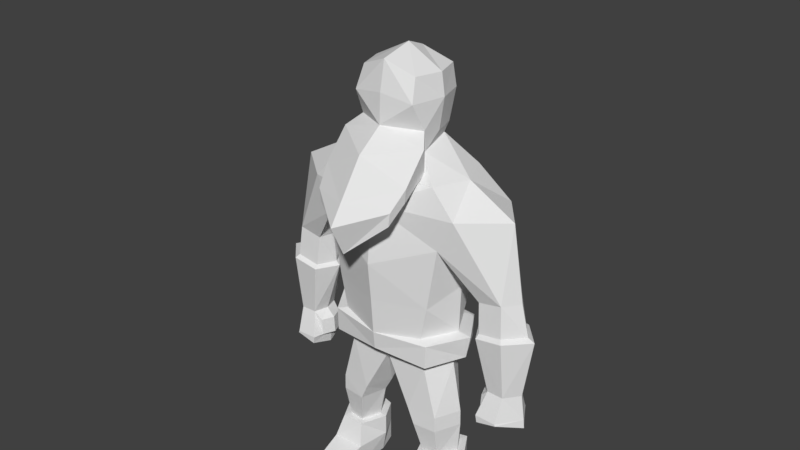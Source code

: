 # Source: WarriorGlide.blend  (saved by Blender 2.77.0; exported with 4.5.12 LTS)
import bpy
from mathutils import Matrix  # noqa: F401  (used for matrix-valued properties, if any)

bpy.ops.wm.read_factory_settings(use_empty=True)
scene = bpy.context.scene
scene.name = 'Scene'

# ---- collections
col_collection_1 = bpy.data.collections.new('Collection 1'); scene.collection.children.link(col_collection_1)

# ---- world
world_world = bpy.data.worlds.new('World'); scene.world = world_world
world_world.color = (0.05088, 0.05088, 0.05088)
world_world.use_sun_shadow = False
world_world.sun_shadow_jitter_overblur = 0.0
world_world.cycles.sampling_method = 'MANUAL'

# ---- meshes
me_cube_000 = bpy.data.meshes.new('Cube.000')
me_cube_000.from_pydata([(0.8675, 0.6928, 3.529), (0.8576, -0.5861, 3.573), (1.466, 0.729, 5.498), (1.209, -0.5861, 5.467), (0.9986, -0.5861, 4.228), (1.009, 0.729, 4.228), (1.532, -0.5861, 6.107), (1.789, 0.729, 6.107), (1.087, -0.5861, 6.629), (1.087, 0.729, 6.629), (0.8427, -0.5861, 3.11), (0.8526, 0.729, 3.11), (0.8427, -0.4395, 2.844), (0.8526, 0.5547, 2.844), (1.103, -0.4395, 1.848), (1.103, 0.3336, 1.848), (0.5073, 0.2267, 1.848), (0.5073, -0.4858, 1.848), (1.109, -0.4395, 1.539), (1.109, 0.3336, 1.539), (0.6407, 0.2267, 1.539), (0.6407, -0.4858, 1.539), (1.077, -0.3026, 0.8705), (1.077, 0.4074, 0.8705), (0.768, 0.3236, 0.8705), (0.768, -0.3389, 0.8705), (1.871, -0.2427, 4.562), (1.871, 0.3855, 4.562), (2.331, -0.2427, 4.644), (2.331, 0.3855, 4.644), (1.905, -0.3557, 3.896), (1.905, 0.5132, 3.896), (2.433, -0.3557, 3.975), (2.433, 0.5132, 3.975), (2.108, -0.2132, 2.804), (2.108, 0.3492, 2.804), (2.426, -0.2132, 2.794), (2.426, 0.3492, 2.794), (1.983, -0.382, 2.321), (2.041, 0.4962, 2.321), (2.398, -0.382, 2.309), (2.455, 0.4962, 2.309), (2.01, -0.382, 2.179), (2.067, 0.4962, 2.179), (2.413, -0.382, 2.273), (2.471, 0.4962, 2.273), (1.955, -0.1747, 2.644), (1.955, 0.3189, 2.644), (1.931, -0.1747, 2.318), (1.931, 0.3189, 2.318), (0.5928, -0.1738, 6.996), (0.486, 0.5049, 7.125), (0.6685, -0.282, 7.424), (0.5309, 0.5794, 7.319), (0.6078, -0.5259, 7.938), (0.6078, 0.6584, 7.938), (0.5452, -0.3772, 8.367), (0.5452, 0.6333, 8.367), (1.463, 0.07143, 5.467), (1.229, 0.07143, 3.573), (1.267, 0.07143, 4.535), (2.317, 0.07143, 6.107), (1.382, 0.07143, 6.629), (1.134, 0.07143, 3.11), (1.134, 0.07143, 2.844), (1.322, 0.07143, 1.848), (0.319, 0.05147, 1.848), (1.328, 0.07143, 1.539), (0.4861, 0.05147, 1.539), (1.278, 0.06622, 0.8705), (0.6258, 0.05057, 0.8705), (1.787, 0.07143, 4.562), (2.556, 0.07143, 4.644), (1.662, 0.07208, 3.896), (2.842, 0.07208, 3.975), (2.025, 0.07208, 2.804), (2.65, 0.07208, 2.794), (1.943, 0.07208, 2.321), (2.718, 0.07208, 2.309), (1.969, 0.07208, 2.039), (2.734, 0.07208, 2.132), (1.857, 0.07208, 2.644), (1.833, 0.07208, 2.318), (0.669, 0.125, 7.319), (0.7655, 0.1281, 7.938), (0.703, 0.1281, 8.367), (1.431, 0.07781, 0.8637), (1.14, 0.572, 0.8637), (0.6921, 0.4506, 0.8637), (1.141, -0.4585, 0.8637), (0.6905, -0.4642, 0.8637), (0.4862, 0.05514, 0.8637), (1.431, 0.07781, 0.4499), (1.14, 0.572, 0.4499), (0.6921, 0.4506, 0.4499), (1.219, -0.6323, 0.4381), (0.5832, -0.6136, 0.4381), (0.4862, 0.05514, 0.4499), (1.352, 0.07781, 0.01451), (1.14, 0.572, 0.01451), (0.6921, 0.4506, 0.01451), (1.238, -0.4565, 0.01451), (0.6023, -0.4377, 0.01452), (0.5656, 0.05514, 0.01451), (1.166, -1.157, 0.2765), (0.6769, -1.162, 0.2765), (1.149, -1.157, 0.01451), (0.6605, -1.162, 0.01451), (2.382, 0.4396, 4.041), (1.92, 0.4396, 3.968), (1.92, -0.2868, 3.968), (2.382, -0.2868, 4.041), (2.705, 0.07216, 4.041), (1.741, 0.07216, 3.968), (0.8411, -1.0, 6.409), (0.8714, -0.9991, 6.686), (0.7791, -0.4098, 6.742), (0.8623, -0.5308, 7.224), (0.7505, -1.312, 6.069), (0.7808, -1.311, 6.322), (1.501, 0.07108, 3.547), (1.034, 0.8158, 3.502), (1.048, -0.6655, 3.513), (1.406, 0.07106, 3.084), (1.015, 0.817, 3.038), (1.036, -0.6643, 3.051), (0.7614, 0.7654, 4.228), (0.7706, 0.8436, 5.11), (0.7787, 0.8426, 5.712), (0.7841, 0.732, 6.409), (-0.8843, 0.729, 3.573), (-0.8744, -0.5861, 3.573), (-1.483, 0.729, 5.498), (-1.226, -0.5861, 5.467), (-1.015, -0.5861, 4.228), (-1.025, 0.729, 4.228), (-1.549, -0.5861, 6.107), (-1.806, 0.729, 6.107), (-0.008412, -0.9852, 4.962), (-0.008412, 1.012, 4.827), (-0.008412, -0.8626, 3.573), (-0.008413, 0.7906, 3.52), (-0.008412, -0.9103, 4.208), (-0.008412, 0.9189, 4.228), (-0.008412, -0.8773, 6.107), (-0.008412, 0.971, 5.712), (-0.008412, -0.6247, 6.518), (-1.104, -0.5861, 6.629), (-1.104, 0.729, 6.629), (-0.008412, 0.8589, 6.409), (-0.8595, -0.5861, 3.11), (-0.8694, 0.729, 3.11), (-0.008413, -0.6075, 3.217), (-0.008413, 0.6289, 3.119), (-0.8595, -0.4395, 2.844), (-0.8694, 0.5547, 2.844), (-0.008413, -0.4428, 2.844), (-0.008413, 0.3325, 2.844), (-1.12, -0.4395, 1.848), (-1.12, 0.3336, 1.848), (-0.5241, 0.2267, 1.848), (-0.5241, -0.4858, 1.848), (-1.126, -0.4395, 1.539), (-1.126, 0.3336, 1.539), (-0.6576, 0.2267, 1.539), (-0.6576, -0.4858, 1.539), (-1.094, -0.3026, 0.8705), (-1.094, 0.4074, 0.8705), (-0.7849, 0.3236, 0.8705), (-0.7849, -0.3389, 0.8705), (-1.888, -0.2427, 4.562), (-1.888, 0.3855, 4.562), (-2.347, -0.2427, 4.644), (-2.347, 0.3855, 4.644), (-1.922, -0.3557, 3.896), (-1.922, 0.5132, 3.896), (-2.45, -0.3557, 3.975), (-2.45, 0.5132, 3.975), (-2.125, -0.2132, 2.804), (-2.125, 0.3492, 2.804), (-2.442, -0.2132, 2.794), (-2.442, 0.3492, 2.794), (-2.0, -0.382, 2.321), (-2.058, 0.4962, 2.321), (-2.415, -0.382, 2.309), (-2.472, 0.4962, 2.309), (-2.027, -0.382, 2.179), (-2.084, 0.4962, 2.179), (-2.43, -0.382, 2.273), (-2.488, 0.4962, 2.273), (-1.972, -0.1748, 2.644), (-1.972, 0.3189, 2.644), (-1.948, -0.1748, 2.318), (-1.948, 0.3189, 2.318), (-0.008412, -0.3527, 6.594), (-0.6096, -0.1738, 6.996), (-0.5028, 0.5049, 7.125), (-0.008412, 0.693, 6.992), (-0.008412, -0.6351, 7.472), (-0.6853, -0.282, 7.424), (-0.5477, 0.5794, 7.319), (-0.008412, 0.6918, 7.319), (-0.008412, -0.6124, 8.039), (-0.6246, -0.5259, 7.938), (-0.6246, 0.6584, 7.938), (-0.008412, 0.8101, 8.039), (-0.008412, -0.5053, 8.6), (-0.562, -0.3772, 8.367), (-0.562, 0.6333, 8.367), (-0.008412, 0.4921, 8.6), (-1.48, 0.07143, 5.467), (-1.246, 0.07143, 3.573), (-1.284, 0.07143, 4.535), (-2.334, 0.07143, 6.107), (-1.399, 0.07143, 6.629), (-1.151, 0.07143, 3.11), (-1.151, 0.07143, 2.844), (-0.008413, 0.008489, 2.844), (-1.339, 0.07143, 1.848), (-0.3358, 0.05147, 1.848), (-1.345, 0.07143, 1.539), (-0.5029, 0.05147, 1.539), (-1.295, 0.06622, 0.8705), (-0.6426, 0.05057, 0.8705), (-1.804, 0.07143, 4.562), (-2.573, 0.07143, 4.644), (-1.679, 0.07208, 3.896), (-2.859, 0.07208, 3.975), (-2.042, 0.07208, 2.804), (-2.667, 0.07208, 2.794), (-1.959, 0.07208, 2.321), (-2.735, 0.07208, 2.309), (-1.986, 0.07208, 2.039), (-2.751, 0.07208, 2.132), (-1.874, 0.07208, 2.644), (-1.85, 0.07208, 2.318), (-0.6858, 0.125, 7.319), (-0.7824, 0.1281, 7.938), (-0.7198, 0.1281, 8.367), (-0.008412, 0.1281, 8.742), (-1.448, 0.0778, 0.8637), (-1.156, 0.572, 0.8637), (-0.709, 0.4506, 0.8637), (-1.158, -0.4585, 0.8637), (-0.7074, -0.4642, 0.8637), (-0.503, 0.05514, 0.8637), (-1.448, 0.07781, 0.4499), (-1.156, 0.572, 0.4499), (-0.709, 0.4506, 0.4499), (-1.236, -0.6323, 0.4381), (-0.6, -0.6136, 0.4381), (-0.503, 0.05514, 0.4499), (-1.368, 0.07781, 0.01452), (-1.156, 0.572, 0.01452), (-0.709, 0.4506, 0.01452), (-1.255, -0.4565, 0.01452), (-0.6192, -0.4378, 0.01452), (-0.5824, 0.05514, 0.01452), (-1.183, -1.157, 0.2765), (-0.6937, -1.162, 0.2765), (-1.166, -1.157, 0.01452), (-0.6774, -1.162, 0.01452), (-2.399, 0.4396, 4.041), (-1.937, 0.4396, 3.968), (-1.937, -0.2868, 3.968), (-2.399, -0.2868, 4.041), (-2.722, 0.07216, 4.041), (-1.758, 0.07216, 3.968), (-0.008412, -1.214, 5.631), (-0.8579, -1.0, 6.409), (-0.8882, -0.9991, 6.686), (-0.008412, -1.642, 6.384), (-0.796, -0.4098, 6.742), (-0.008412, -0.8519, 6.143), (-0.8791, -0.5308, 7.224), (-0.008412, -1.153, 7.093), (-0.7673, -1.312, 6.069), (-0.008412, -1.598, 5.42), (-0.7977, -1.311, 6.322), (-0.008412, -1.888, 6.022), (-1.518, 0.07108, 3.547), (-1.051, 0.8158, 3.502), (-0.008413, 0.8973, 3.48), (-1.065, -0.6655, 3.513), (-0.008413, -0.8588, 3.498), (-1.423, 0.07106, 3.084), (-1.032, 0.817, 3.038), (-0.008413, 0.7393, 3.035), (-1.053, -0.6643, 3.051), (-0.008413, -0.8234, 3.142), (-0.7782, 0.7654, 4.228), (-0.7874, 0.8435, 5.11), (-0.7955, 0.8426, 5.712), (-0.8009, 0.732, 6.409), (-1.867, 0.3348, 4.466), (-1.899, 0.3976, 4.43), (-2.695, 0.1028, 4.041), (-2.688, 0.1006, 4.096)], [], [(59, 5, 60), (11, 123, 63), (127, 5, 126), (143, 126, 141), (60, 2, 58), (144, 8, 146), (3, 144, 138), (58, 27, 71), (147, 136, 144), (4, 138, 142), (127, 145, 128), (129, 197, 51), (7, 62, 61), (10, 156, 12), (0, 120, 121), (1, 284, 122), (13, 16, 157), (153, 13, 157), (63, 12, 64), (14, 21, 18), (64, 14, 65), (157, 66, 217), (12, 17, 14), (67, 22, 69), (65, 18, 67), (16, 68, 66), (15, 20, 16), (22, 86, 69), (68, 24, 70), (20, 23, 24), (18, 25, 22), (108, 31, 109), (2, 29, 27), (3, 28, 6), (61, 28, 72), (30, 36, 32), (109, 73, 113), (111, 30, 32), (111, 74, 112), (35, 41, 39), (74, 36, 76), (31, 37, 35), (73, 35, 75), (41, 43, 39), (77, 48, 82), (34, 40, 36), (36, 78, 76), (79, 45, 80), (77, 43, 79), (40, 42, 44), (78, 44, 80), (81, 49, 82), (39, 47, 35), (75, 47, 81), (34, 48, 38), (8, 194, 146), (201, 55, 53), (50, 62, 51), (197, 53, 51), (198, 54, 202), (53, 84, 83), (85, 209, 239), (84, 57, 85), (205, 57, 55), (84, 56, 54), (56, 239, 206), (52, 84, 54), (50, 83, 52), (62, 50, 8), (75, 46, 34), (81, 48, 46), (78, 45, 41), (77, 42, 38), (79, 44, 42), (37, 78, 41), (77, 49, 39), (73, 34, 30), (74, 37, 33), (108, 74, 33), (110, 73, 30), (61, 29, 7), (68, 25, 21), (23, 86, 87), (17, 68, 21), (65, 19, 15), (67, 23, 19), (156, 66, 17), (64, 15, 13), (63, 13, 11), (6, 62, 8), (58, 26, 3), (3, 60, 58), (10, 289, 152), (4, 59, 60), (90, 95, 89), (89, 92, 86), (24, 91, 70), (23, 88, 24), (25, 91, 90), (25, 89, 22), (94, 103, 97), (97, 102, 96), (86, 93, 87), (90, 97, 96), (88, 97, 91), (87, 94, 88), (98, 100, 99), (101, 103, 98), (93, 100, 94), (92, 101, 98), (101, 107, 102), (93, 98, 99), (105, 106, 104), (96, 107, 105), (95, 105, 104), (95, 106, 101), (26, 113, 110), (29, 112, 108), (28, 112, 72), (26, 111, 28), (27, 113, 71), (27, 108, 109), (268, 118, 277), (114, 273, 116), (115, 116, 117), (275, 115, 117), (198, 117, 52), (52, 116, 50), (116, 194, 50), (277, 119, 279), (114, 119, 118), (271, 119, 115), (122, 123, 120), (122, 289, 125), (282, 124, 287), (121, 123, 124), (10, 123, 125), (11, 287, 124), (128, 9, 7), (2, 128, 7), (139, 126, 143), (130, 211, 135), (285, 151, 215), (132, 291, 135), (290, 143, 141), (290, 139, 143), (142, 140, 4), (171, 173, 132), (1, 4, 140), (291, 145, 139), (197, 149, 293), (150, 156, 152), (130, 280, 211), (131, 284, 140), (160, 155, 157), (153, 155, 151), (215, 154, 150), (158, 165, 161), (216, 158, 154), (219, 157, 217), (154, 161, 156), (220, 166, 162), (218, 162, 158), (221, 160, 219), (164, 159, 160), (240, 166, 222), (221, 168, 164), (164, 167, 163), (162, 169, 165), (175, 262, 263), (173, 137, 132), (133, 172, 170), (180, 174, 176), (226, 263, 267), (265, 174, 264), (227, 265, 266), (179, 185, 181), (227, 180, 176), (175, 181, 177), (226, 179, 175), (187, 185, 183), (230, 192, 182), (184, 178, 180), (231, 180, 229), (232, 189, 187), (230, 187, 183), (184, 186, 182), (231, 188, 184), (234, 193, 191), (191, 183, 179), (228, 191, 179), (192, 178, 182), (194, 147, 146), (214, 196, 148), (204, 201, 200), (195, 196, 214), (200, 197, 196), (198, 203, 199), (237, 200, 236), (209, 238, 239), (237, 208, 204), (205, 208, 209), (207, 237, 203), (239, 207, 206), (199, 237, 236), (195, 236, 196), (190, 228, 178), (192, 234, 190), (189, 231, 185), (186, 230, 182), (188, 232, 186), (181, 231, 229), (193, 230, 183), (178, 226, 174), (181, 227, 177), (262, 227, 266, 296), (264, 226, 267), (225, 213, 173), (169, 221, 165), (167, 240, 222), (161, 221, 219), (163, 218, 159), (167, 220, 163), (156, 219, 217), (159, 216, 155), (155, 215, 151), (224, 210, 170), (210, 212, 133), (289, 150, 152), (212, 211, 134), (249, 244, 243), (246, 243, 240), (245, 168, 223), (242, 167, 168), (169, 245, 223), (243, 169, 166), (257, 248, 251), (256, 251, 250), (247, 240, 241), (244, 251, 245), (251, 242, 245), (248, 241, 242), (252, 254, 257), (255, 257, 256), (254, 247, 248), (246, 255, 249), (261, 255, 256), (247, 252, 246), (260, 259, 258), (250, 261, 256), (249, 259, 250), (260, 249, 255), (170, 267, 224), (266, 225, 173, 297), (266, 172, 225), (265, 170, 172), (210, 224, 171), (295, 263, 262, 171), (268, 276, 269), (273, 269, 272), (272, 270, 274), (275, 270, 271), (198, 274, 275), (199, 272, 274), (277, 278, 276), (269, 278, 270), (278, 271, 270), (285, 283, 280), (283, 289, 284), (282, 286, 281), (281, 285, 280), (280, 131, 211), (150, 285, 215), (151, 287, 153), (287, 141, 153), (282, 130, 141), (132, 292, 291), (290, 291, 139), (59, 0, 5), (11, 124, 123), (127, 2, 5), (0, 141, 126), (126, 5, 0), (60, 5, 2), (144, 6, 8), (3, 6, 144), (58, 2, 27), (140, 142, 134), (4, 3, 138), (127, 139, 145), (51, 9, 129), (129, 149, 197), (7, 9, 62), (129, 145, 149), (10, 152, 156), (0, 59, 120), (1, 140, 284), (13, 15, 16), (153, 11, 13), (63, 10, 12), (14, 17, 21), (64, 12, 14), (157, 16, 66), (12, 156, 17), (67, 18, 22), (65, 14, 18), (16, 20, 68), (15, 19, 20), (22, 89, 86), (68, 20, 24), (20, 19, 23), (18, 21, 25), (108, 33, 31), (2, 7, 29), (3, 26, 28), (61, 6, 28), (30, 34, 36), (109, 31, 73), (111, 110, 30), (111, 32, 74), (35, 37, 41), (74, 32, 36), (31, 33, 37), (73, 31, 35), (41, 45, 43), (77, 38, 48), (34, 38, 40), (36, 40, 78), (79, 43, 45), (77, 39, 43), (40, 38, 42), (78, 40, 44), (81, 47, 49), (39, 49, 47), (75, 35, 47), (34, 46, 48), (8, 50, 194), (62, 9, 51), (201, 205, 55), (51, 53, 83), (197, 201, 53), (198, 52, 54), (53, 55, 84), (85, 57, 209), (84, 55, 57), (205, 209, 57), (84, 85, 56), (56, 85, 239), (52, 83, 84), (51, 83, 50), (75, 81, 46), (81, 82, 48), (78, 80, 45), (77, 79, 42), (79, 80, 44), (37, 76, 78), (77, 82, 49), (73, 75, 34), (74, 76, 37), (108, 112, 74), (110, 113, 73), (61, 72, 29), (68, 70, 25), (23, 69, 86), (17, 66, 68), (65, 67, 19), (67, 69, 23), (156, 217, 66), (64, 65, 15), (63, 64, 13), (6, 61, 62), (58, 71, 26), (3, 4, 60), (10, 125, 289), (4, 1, 59), (90, 96, 95), (89, 95, 92), (24, 88, 91), (23, 87, 88), (25, 70, 91), (25, 90, 89), (94, 100, 103), (97, 103, 102), (86, 92, 93), (90, 91, 97), (88, 94, 97), (87, 93, 94), (98, 103, 100), (101, 102, 103), (93, 99, 100), (92, 95, 101), (101, 106, 107), (93, 92, 98), (105, 107, 106), (96, 102, 107), (95, 96, 105), (95, 104, 106), (26, 71, 113), (29, 72, 112), (28, 111, 112), (26, 110, 111), (27, 109, 113), (27, 29, 108), (268, 114, 118), (114, 268, 273), (115, 114, 116), (275, 271, 115), (198, 275, 117), (52, 117, 116), (277, 118, 119), (114, 115, 119), (271, 279, 119), (122, 125, 123), (122, 284, 289), (282, 121, 124), (121, 120, 123), (10, 63, 123), (11, 153, 287), (128, 129, 9), (2, 127, 128), (139, 127, 126), (285, 286, 151), (290, 141, 130), (130, 135, 290), (135, 291, 290), (144, 146, 147), (291, 292, 145), (293, 148, 196), (196, 197, 293), (213, 172, 136), (145, 129, 128), (150, 154, 156), (130, 281, 280), (131, 283, 284), (160, 159, 155), (153, 157, 155), (215, 216, 154), (158, 162, 165), (216, 218, 158), (219, 160, 157), (154, 158, 161), (220, 222, 166), (218, 220, 162), (221, 164, 160), (164, 163, 159), (240, 243, 166), (221, 223, 168), (164, 168, 167), (162, 166, 169), (175, 177, 262), (213, 225, 172), (180, 178, 174), (226, 175, 263), (265, 176, 174), (227, 176, 265), (179, 183, 185), (227, 229, 180), (175, 179, 181), (226, 228, 179), (187, 189, 185), (230, 235, 192), (184, 182, 178), (231, 184, 180), (232, 233, 189), (230, 232, 187), (184, 188, 186), (231, 233, 188), (234, 235, 193), (191, 193, 183), (228, 234, 191), (192, 190, 178), (194, 195, 147), (204, 205, 201), (236, 200, 196), (200, 201, 197), (198, 202, 203), (237, 204, 200), (209, 208, 238), (237, 238, 208), (205, 204, 208), (207, 238, 237), (239, 238, 207), (199, 203, 237), (195, 199, 236), (190, 234, 228), (192, 235, 234), (189, 233, 231), (186, 232, 230), (188, 233, 232), (181, 185, 231), (193, 235, 230), (178, 228, 226), (181, 229, 227), (262, 177, 227), (264, 174, 226), (214, 148, 137), (169, 223, 221), (167, 241, 240), (161, 165, 221), (163, 220, 218), (167, 222, 220), (156, 161, 219), (159, 218, 216), (155, 216, 215), (144, 133, 138), (210, 171, 132), (133, 212, 134), (289, 288, 150), (134, 211, 131), (249, 250, 244), (246, 249, 243), (245, 242, 168), (242, 241, 167), (169, 244, 245), (243, 244, 169), (257, 254, 248), (256, 257, 251), (247, 246, 240), (244, 250, 251), (251, 248, 242), (248, 247, 241), (252, 253, 254), (255, 252, 257), (254, 253, 247), (246, 252, 255), (261, 260, 255), (247, 253, 252), (260, 261, 259), (250, 259, 261), (249, 258, 259), (260, 258, 249), (170, 264, 267), (262, 296, 297, 173), (266, 265, 172), (265, 264, 170), (267, 263, 295, 294), (268, 277, 276), (273, 268, 269), (272, 269, 270), (275, 274, 270), (198, 199, 274), (199, 195, 272), (194, 273, 272), (277, 279, 278), (269, 276, 278), (278, 279, 271), (285, 288, 283), (283, 288, 289), (282, 287, 286), (281, 286, 285), (280, 283, 131), (150, 288, 285), (151, 286, 287), (287, 282, 141), (140, 284, 289), (282, 281, 130), (148, 293, 292), (292, 137, 148), (214, 213, 136), (131, 140, 134), (147, 214, 136), (136, 133, 144), (132, 137, 292), (173, 213, 137), (195, 214, 147), (172, 133, 136), (170, 210, 133), (294, 171, 224, 267), (294, 295, 171), (171, 262, 173), (297, 296, 266), (132, 135, 212), (135, 211, 212), (138, 133, 134), (132, 212, 210), (134, 142, 138), (59, 1, 122, 120), (282, 141, 0, 121), (145, 292, 293), (149, 145, 293), (207, 203, 206), (206, 203, 202), (54, 206, 202), (206, 54, 56), (137, 213, 214)])
_ca = me_cube_000.color_attributes.new('Col', 'BYTE_COLOR', 'CORNER')
_ca.data.foreach_set('color', [1.0, 0.521, 0.3564, 1.0, 1.0, 0.521, 0.3564, 1.0, 1.0, 0.521, 0.3564, 1.0, 0.07819, 0.05286, 0.0382, 1.0, 0.07819, 0.05286, 0.0382, 1.0, 0.07819, 0.05286, 0.0382, 1.0, 1.0, 0.521, 0.3564, 1.0, 1.0, 0.521, 0.3564, 1.0, 1.0, 0.521, 0.3564, 1.0, 1.0, 0.521, 0.3564, 1.0, 1.0, 0.521, 0.3564, 1.0, 1.0, 0.521, 0.3564, 1.0, 1.0, 0.521, 0.3564, 1.0, 1.0, 0.521, 0.3564, 1.0, 1.0, 0.521, 0.3564, 1.0, 1.0, 0.521, 0.3564, 1.0, 1.0, 0.521, 0.3564, 1.0, 1.0, 0.521, 0.3564, 1.0, 1.0, 0.521, 0.3564, 1.0, 1.0, 0.521, 0.3564, 1.0, 1.0, 0.521, 0.3564, 1.0, 1.0, 0.521, 0.3564, 1.0, 1.0, 0.521, 0.3564, 1.0, 1.0, 0.521, 0.3564, 1.0, 1.0, 0.521, 0.3564, 1.0, 1.0, 0.521, 0.3564, 1.0, 1.0, 0.521, 0.3564, 1.0, 1.0, 0.521, 0.3564, 1.0, 1.0, 0.521, 0.3564, 1.0, 1.0, 0.521, 0.3564, 1.0, 1.0, 0.521, 0.3564, 1.0, 1.0, 0.521, 0.3564, 1.0, 1.0, 0.521, 0.3564, 1.0, 1.0, 0.521, 0.3564, 1.0, 1.0, 0.521, 0.3564, 1.0, 1.0, 0.521, 0.3564, 1.0, 1.0, 0.521, 0.3564, 1.0, 1.0, 0.521, 0.3564, 1.0, 1.0, 0.521, 0.3564, 1.0, 0.3916, 0.1046, 0.117, 1.0, 0.3916, 0.1046, 0.117, 1.0, 0.3916, 0.1046, 0.117, 1.0, 0.07819, 0.05286, 0.0382, 1.0, 0.07819, 0.05286, 0.0382, 1.0, 0.07819, 0.05286, 0.0382, 1.0, 0.07819, 0.05286, 0.0382, 1.0, 0.07819, 0.05286, 0.0382, 1.0, 0.07819, 0.05286, 0.0382, 1.0, 0.3916, 0.1046, 0.117, 1.0, 0.3916, 0.1046, 0.117, 1.0, 0.3916, 0.1046, 0.117, 1.0, 0.3916, 0.1046, 0.117, 1.0, 0.3916, 0.1046, 0.117, 1.0, 0.3916, 0.1046, 0.117, 1.0, 0.3916, 0.1046, 0.117, 1.0, 0.3916, 0.1046, 0.117, 1.0, 0.3916, 0.1046, 0.117, 1.0, 0.3916, 0.1046, 0.117, 1.0, 0.3916, 0.1046, 0.117, 1.0, 0.3916, 0.1046, 0.117, 1.0, 0.3916, 0.1046, 0.117, 1.0, 0.3916, 0.1046, 0.117, 1.0, 0.3916, 0.1046, 0.117, 1.0, 0.3916, 0.1046, 0.117, 1.0, 0.3916, 0.1046, 0.117, 1.0, 0.3916, 0.1046, 0.117, 1.0, 0.3916, 0.1046, 0.117, 1.0, 0.3916, 0.1046, 0.117, 1.0, 0.3916, 0.1046, 0.117, 1.0, 0.3916, 0.1046, 0.117, 1.0, 0.3916, 0.1046, 0.117, 1.0, 0.3916, 0.1046, 0.117, 1.0, 0.3916, 0.1046, 0.117, 1.0, 0.3916, 0.1046, 0.117, 1.0, 0.3916, 0.1046, 0.117, 1.0, 0.3916, 0.1046, 0.117, 1.0, 0.3916, 0.1046, 0.117, 1.0, 0.3916, 0.1046, 0.117, 1.0, 0.3916, 0.1046, 0.117, 1.0, 0.3916, 0.1046, 0.117, 1.0, 0.3916, 0.1046, 0.117, 1.0, 0.07819, 0.05286, 0.0382, 1.0, 0.07819, 0.05286, 0.0382, 1.0, 0.07819, 0.05286, 0.0382, 1.0, 0.3916, 0.1046, 0.117, 1.0, 0.3916, 0.1046, 0.117, 1.0, 0.3916, 0.1046, 0.117, 1.0, 0.3916, 0.1046, 0.117, 1.0, 0.3916, 0.1046, 0.117, 1.0, 0.3916, 0.1046, 0.117, 1.0, 0.3916, 0.1046, 0.117, 1.0, 0.3916, 0.1046, 0.117, 1.0, 0.3916, 0.1046, 0.117, 1.0, 0.07819, 0.05286, 0.0382, 1.0, 0.07819, 0.05286, 0.0382, 1.0, 0.07819, 0.05286, 0.0382, 1.0, 1.0, 0.521, 0.3564, 1.0, 1.0, 0.521, 0.3564, 1.0, 1.0, 0.521, 0.3564, 1.0, 1.0, 0.521, 0.3564, 1.0, 1.0, 0.521, 0.3564, 1.0, 1.0, 0.521, 0.3564, 1.0, 1.0, 0.521, 0.3564, 1.0, 1.0, 0.521, 0.3564, 1.0, 1.0, 0.521, 0.3564, 1.0, 0.07819, 0.05286, 0.0382, 1.0, 0.07819, 0.05286, 0.0382, 1.0, 0.07819, 0.05286, 0.0382, 1.0, 0.07819, 0.05286, 0.0382, 1.0, 0.07819, 0.05286, 0.0382, 1.0, 0.07819, 0.05286, 0.0382, 1.0, 0.07819, 0.05286, 0.0382, 1.0, 0.07819, 0.05286, 0.0382, 1.0, 0.07819, 0.05286, 0.0382, 1.0, 0.07819, 0.05286, 0.0382, 1.0, 0.07819, 0.05286, 0.0382, 1.0, 0.07819, 0.05286, 0.0382, 1.0, 0.07819, 0.05286, 0.0382, 1.0, 0.07819, 0.05286, 0.0382, 1.0, 0.07819, 0.05286, 0.0382, 1.0, 0.07819, 0.05286, 0.0382, 1.0, 0.07819, 0.05286, 0.0382, 1.0, 0.07819, 0.05286, 0.0382, 1.0, 0.07819, 0.05286, 0.0382, 1.0, 0.07819, 0.05286, 0.0382, 1.0, 0.07819, 0.05286, 0.0382, 1.0, 0.07819, 0.05286, 0.0382, 1.0, 0.07819, 0.05286, 0.0382, 1.0, 0.07819, 0.05286, 0.0382, 1.0, 0.07819, 0.05286, 0.0382, 1.0, 0.07819, 0.05286, 0.0382, 1.0, 0.07819, 0.05286, 0.0382, 1.0, 0.07819, 0.05286, 0.0382, 1.0, 0.07819, 0.05286, 0.0382, 1.0, 0.07819, 0.05286, 0.0382, 1.0, 0.07819, 0.05286, 0.0382, 1.0, 0.07819, 0.05286, 0.0382, 1.0, 0.07819, 0.05286, 0.0382, 1.0, 0.07819, 0.05286, 0.0382, 1.0, 0.07819, 0.05286, 0.0382, 1.0, 0.07819, 0.05286, 0.0382, 1.0, 0.07819, 0.05286, 0.0382, 1.0, 0.07819, 0.05286, 0.0382, 1.0, 0.07819, 0.05286, 0.0382, 1.0, 0.07819, 0.05286, 0.0382, 1.0, 0.07819, 0.05286, 0.0382, 1.0, 0.07819, 0.05286, 0.0382, 1.0, 0.07819, 0.05286, 0.0382, 1.0, 0.07819, 0.05286, 0.0382, 1.0, 0.07819, 0.05286, 0.0382, 1.0, 0.07819, 0.05286, 0.0382, 1.0, 0.07819, 0.05286, 0.0382, 1.0, 0.07819, 0.05286, 0.0382, 1.0, 0.07819, 0.05286, 0.0382, 1.0, 0.07819, 0.05286, 0.0382, 1.0, 0.07819, 0.05286, 0.0382, 1.0, 0.07819, 0.05286, 0.0382, 1.0, 0.07819, 0.05286, 0.0382, 1.0, 0.07819, 0.05286, 0.0382, 1.0, 0.07819, 0.05286, 0.0382, 1.0, 0.07819, 0.05286, 0.0382, 1.0, 0.07819, 0.05286, 0.0382, 1.0, 0.07819, 0.05286, 0.0382, 1.0, 0.07819, 0.05286, 0.0382, 1.0, 0.07819, 0.05286, 0.0382, 1.0, 1.0, 0.521, 0.3564, 1.0, 1.0, 0.521, 0.3564, 1.0, 1.0, 0.521, 0.3564, 1.0, 1.0, 0.521, 0.3564, 1.0, 1.0, 0.521, 0.3564, 1.0, 1.0, 0.521, 0.3564, 1.0, 1.0, 0.521, 0.3564, 1.0, 1.0, 0.521, 0.3564, 1.0, 1.0, 0.521, 0.3564, 1.0, 1.0, 0.521, 0.3564, 1.0, 1.0, 0.521, 0.3564, 1.0, 1.0, 0.521, 0.3564, 1.0, 1.0, 0.521, 0.3564, 1.0, 1.0, 0.521, 0.3564, 1.0, 1.0, 0.521, 0.3564, 1.0, 1.0, 0.521, 0.3564, 1.0, 1.0, 0.521, 0.3564, 1.0, 1.0, 0.521, 0.3564, 1.0, 1.0, 0.521, 0.3564, 1.0, 1.0, 0.521, 0.3564, 1.0, 1.0, 0.521, 0.3564, 1.0, 1.0, 0.521, 0.3564, 1.0, 1.0, 0.521, 0.3564, 1.0, 1.0, 0.521, 0.3564, 1.0, 1.0, 0.521, 0.3564, 1.0, 1.0, 0.521, 0.3564, 1.0, 1.0, 0.521, 0.3564, 1.0, 1.0, 0.521, 0.3564, 1.0, 1.0, 0.521, 0.3564, 1.0, 1.0, 0.521, 0.3564, 1.0, 1.0, 0.521, 0.3564, 1.0, 1.0, 0.521, 0.3564, 1.0, 1.0, 0.521, 0.3564, 1.0, 1.0, 0.521, 0.3564, 1.0, 1.0, 0.521, 0.3564, 1.0, 1.0, 0.521, 0.3564, 1.0, 1.0, 0.521, 0.3564, 1.0, 1.0, 0.521, 0.3564, 1.0, 1.0, 0.521, 0.3564, 1.0, 1.0, 0.521, 0.3564, 1.0, 1.0, 0.521, 0.3564, 1.0, 1.0, 0.521, 0.3564, 1.0, 0.07819, 0.05286, 0.0382, 1.0, 0.07819, 0.05286, 0.0382, 1.0, 0.07819, 0.05286, 0.0382, 1.0, 0.07819, 0.05286, 0.0382, 1.0, 0.07819, 0.05286, 0.0382, 1.0, 0.07819, 0.05286, 0.0382, 1.0, 0.07819, 0.05286, 0.0382, 1.0, 0.07819, 0.05286, 0.0382, 1.0, 0.07819, 0.05286, 0.0382, 1.0, 0.07819, 0.05286, 0.0382, 1.0, 0.07819, 0.05286, 0.0382, 1.0, 0.07819, 0.05286, 0.0382, 1.0, 0.07819, 0.05286, 0.0382, 1.0, 0.07819, 0.05286, 0.0382, 1.0, 0.07819, 0.05286, 0.0382, 1.0, 0.07819, 0.05286, 0.0382, 1.0, 0.07819, 0.05286, 0.0382, 1.0, 0.07819, 0.05286, 0.0382, 1.0, 0.07819, 0.05286, 0.0382, 1.0, 0.07819, 0.05286, 0.0382, 1.0, 0.07819, 0.05286, 0.0382, 1.0, 0.07819, 0.05286, 0.0382, 1.0, 0.07819, 0.05286, 0.0382, 1.0, 0.07819, 0.05286, 0.0382, 1.0, 0.07819, 0.05286, 0.0382, 1.0, 0.07819, 0.05286, 0.0382, 1.0, 0.07819, 0.05286, 0.0382, 1.0, 0.07819, 0.05286, 0.0382, 1.0, 0.07819, 0.05286, 0.0382, 1.0, 0.07819, 0.05286, 0.0382, 1.0, 0.07819, 0.05286, 0.0382, 1.0, 0.07819, 0.05286, 0.0382, 1.0, 0.07819, 0.05286, 0.0382, 1.0, 1.0, 0.521, 0.3564, 1.0, 1.0, 0.521, 0.3564, 1.0, 1.0, 0.521, 0.3564, 1.0, 0.3916, 0.1046, 0.117, 1.0, 0.3916, 0.1046, 0.117, 1.0, 0.3916, 0.1046, 0.117, 1.0, 0.07819, 0.05286, 0.0382, 1.0, 0.07819, 0.05286, 0.0382, 1.0, 0.07819, 0.05286, 0.0382, 1.0, 0.3916, 0.1046, 0.117, 1.0, 0.3916, 0.1046, 0.117, 1.0, 0.3916, 0.1046, 0.117, 1.0, 0.3916, 0.1046, 0.117, 1.0, 0.3916, 0.1046, 0.117, 1.0, 0.3916, 0.1046, 0.117, 1.0, 0.3916, 0.1046, 0.117, 1.0, 0.3916, 0.1046, 0.117, 1.0, 0.3916, 0.1046, 0.117, 1.0, 0.3916, 0.1046, 0.117, 1.0, 0.3916, 0.1046, 0.117, 1.0, 0.3916, 0.1046, 0.117, 1.0, 0.3916, 0.1046, 0.117, 1.0, 0.3916, 0.1046, 0.117, 1.0, 0.3916, 0.1046, 0.117, 1.0, 0.3916, 0.1046, 0.117, 1.0, 0.3916, 0.1046, 0.117, 1.0, 0.3916, 0.1046, 0.117, 1.0, 1.0, 0.521, 0.3564, 1.0, 1.0, 0.521, 0.3564, 1.0, 1.0, 0.521, 0.3564, 1.0, 1.0, 0.521, 0.3564, 1.0, 1.0, 0.521, 0.3564, 1.0, 1.0, 0.521, 0.3564, 1.0, 1.0, 0.521, 0.3564, 1.0, 1.0, 0.521, 0.3564, 1.0, 1.0, 0.521, 0.3564, 1.0, 0.07819, 0.05286, 0.0382, 1.0, 0.07819, 0.05286, 0.0382, 1.0, 0.07819, 0.05286, 0.0382, 1.0, 1.0, 0.521, 0.3564, 1.0, 1.0, 0.521, 0.3564, 1.0, 1.0, 0.521, 0.3564, 1.0, 0.07819, 0.05286, 0.0382, 1.0, 0.07819, 0.05286, 0.0382, 1.0, 0.07819, 0.05286, 0.0382, 1.0, 0.07819, 0.05286, 0.0382, 1.0, 0.07819, 0.05286, 0.0382, 1.0, 0.07819, 0.05286, 0.0382, 1.0, 0.07819, 0.05286, 0.0382, 1.0, 0.07819, 0.05286, 0.0382, 1.0, 0.07819, 0.05286, 0.0382, 1.0, 0.07819, 0.05286, 0.0382, 1.0, 0.07819, 0.05286, 0.0382, 1.0, 0.07819, 0.05286, 0.0382, 1.0, 0.07819, 0.05286, 0.0382, 1.0, 0.07819, 0.05286, 0.0382, 1.0, 0.07819, 0.05286, 0.0382, 1.0, 0.07819, 0.05286, 0.0382, 1.0, 0.07819, 0.05286, 0.0382, 1.0, 0.07819, 0.05286, 0.0382, 1.0, 0.07819, 0.05286, 0.0382, 1.0, 0.07819, 0.05286, 0.0382, 1.0, 0.07819, 0.05286, 0.0382, 1.0, 0.07819, 0.05286, 0.0382, 1.0, 0.07819, 0.05286, 0.0382, 1.0, 0.07819, 0.05286, 0.0382, 1.0, 0.07819, 0.05286, 0.0382, 1.0, 0.07819, 0.05286, 0.0382, 1.0, 0.07819, 0.05286, 0.0382, 1.0, 0.07819, 0.05286, 0.0382, 1.0, 0.07819, 0.05286, 0.0382, 1.0, 0.07819, 0.05286, 0.0382, 1.0, 0.07819, 0.05286, 0.0382, 1.0, 0.07819, 0.05286, 0.0382, 1.0, 0.07819, 0.05286, 0.0382, 1.0, 0.07819, 0.05286, 0.0382, 1.0, 0.07819, 0.05286, 0.0382, 1.0, 0.07819, 0.05286, 0.0382, 1.0, 0.07819, 0.05286, 0.0382, 1.0, 0.07819, 0.05286, 0.0382, 1.0, 0.07819, 0.05286, 0.0382, 1.0, 0.07819, 0.05286, 0.0382, 1.0, 0.07819, 0.05286, 0.0382, 1.0, 0.07819, 0.05286, 0.0382, 1.0, 0.07819, 0.05286, 0.0382, 1.0, 0.07819, 0.05286, 0.0382, 1.0, 0.07819, 0.05286, 0.0382, 1.0, 0.07819, 0.05286, 0.0382, 1.0, 0.07819, 0.05286, 0.0382, 1.0, 0.07819, 0.05286, 0.0382, 1.0, 0.07819, 0.05286, 0.0382, 1.0, 0.07819, 0.05286, 0.0382, 1.0, 0.07819, 0.05286, 0.0382, 1.0, 0.07819, 0.05286, 0.0382, 1.0, 0.07819, 0.05286, 0.0382, 1.0, 0.07819, 0.05286, 0.0382, 1.0, 0.07819, 0.05286, 0.0382, 1.0, 0.07819, 0.05286, 0.0382, 1.0, 0.07819, 0.05286, 0.0382, 1.0, 0.07819, 0.05286, 0.0382, 1.0, 0.07819, 0.05286, 0.0382, 1.0, 0.07819, 0.05286, 0.0382, 1.0, 0.07819, 0.05286, 0.0382, 1.0, 0.07819, 0.05286, 0.0382, 1.0, 0.07819, 0.05286, 0.0382, 1.0, 0.07819, 0.05286, 0.0382, 1.0, 0.07819, 0.05286, 0.0382, 1.0, 0.07819, 0.05286, 0.0382, 1.0, 1.0, 0.521, 0.3564, 1.0, 1.0, 0.521, 0.3564, 1.0, 1.0, 0.521, 0.3564, 1.0, 1.0, 0.521, 0.3564, 1.0, 1.0, 0.521, 0.3564, 1.0, 1.0, 0.521, 0.3564, 1.0, 1.0, 0.521, 0.3564, 1.0, 1.0, 0.521, 0.3564, 1.0, 1.0, 0.521, 0.3564, 1.0, 1.0, 0.521, 0.3564, 1.0, 1.0, 0.521, 0.3564, 1.0, 1.0, 0.521, 0.3564, 1.0, 1.0, 0.521, 0.3564, 1.0, 1.0, 0.521, 0.3564, 1.0, 1.0, 0.521, 0.3564, 1.0, 1.0, 0.521, 0.3564, 1.0, 1.0, 0.521, 0.3564, 1.0, 1.0, 0.521, 0.3564, 1.0, 1.0, 1.0, 1.0, 1.0, 1.0, 1.0, 1.0, 1.0, 1.0, 1.0, 1.0, 1.0, 1.0, 1.0, 1.0, 1.0, 1.0, 1.0, 1.0, 1.0, 1.0, 1.0, 1.0, 1.0, 1.0, 1.0, 1.0, 1.0, 1.0, 1.0, 1.0, 1.0, 1.0, 1.0, 1.0, 1.0, 1.0, 1.0, 1.0, 1.0, 1.0, 1.0, 1.0, 1.0, 1.0, 1.0, 1.0, 1.0, 1.0, 1.0, 1.0, 1.0, 1.0, 1.0, 1.0, 1.0, 1.0, 1.0, 1.0, 1.0, 1.0, 1.0, 1.0, 1.0, 1.0, 1.0, 1.0, 1.0, 1.0, 1.0, 1.0, 1.0, 0.7084, 0.7084, 0.7084, 1.0, 0.7084, 0.7084, 0.7084, 1.0, 0.7084, 0.7084, 0.7084, 1.0, 1.0, 1.0, 1.0, 1.0, 1.0, 1.0, 1.0, 1.0, 1.0, 1.0, 1.0, 1.0, 1.0, 1.0, 1.0, 1.0, 1.0, 1.0, 1.0, 1.0, 1.0, 1.0, 1.0, 1.0, 1.0, 1.0, 1.0, 1.0, 1.0, 1.0, 1.0, 1.0, 1.0, 1.0, 1.0, 1.0, 0.07819, 0.05286, 0.0382, 1.0, 0.07819, 0.05286, 0.0382, 1.0, 0.07819, 0.05286, 0.0382, 1.0, 0.07819, 0.05286, 0.0382, 1.0, 0.07819, 0.05286, 0.0382, 1.0, 0.07819, 0.05286, 0.0382, 1.0, 0.07819, 0.05286, 0.0382, 1.0, 0.07819, 0.05286, 0.0382, 1.0, 0.07819, 0.05286, 0.0382, 1.0, 0.07819, 0.05286, 0.0382, 1.0, 0.07819, 0.05286, 0.0382, 1.0, 0.07819, 0.05286, 0.0382, 1.0, 0.07819, 0.05286, 0.0382, 1.0, 0.07819, 0.05286, 0.0382, 1.0, 0.07819, 0.05286, 0.0382, 1.0, 0.07819, 0.05286, 0.0382, 1.0, 0.07819, 0.05286, 0.0382, 1.0, 0.07819, 0.05286, 0.0382, 1.0, 1.0, 0.521, 0.3564, 1.0, 1.0, 0.521, 0.3564, 1.0, 1.0, 0.521, 0.3564, 1.0, 1.0, 0.521, 0.3564, 1.0, 1.0, 0.521, 0.3564, 1.0, 1.0, 0.521, 0.3564, 1.0, 1.0, 0.521, 0.3564, 1.0, 1.0, 0.521, 0.3564, 1.0, 1.0, 0.521, 0.3564, 1.0, 1.0, 0.521, 0.3564, 1.0, 1.0, 0.521, 0.3564, 1.0, 1.0, 0.521, 0.3564, 1.0, 0.07819, 0.05286, 0.0382, 1.0, 0.07819, 0.05286, 0.0382, 1.0, 0.07819, 0.05286, 0.0382, 1.0, 1.0, 0.521, 0.3564, 1.0, 1.0, 0.521, 0.3564, 1.0, 1.0, 0.521, 0.3564, 1.0, 1.0, 0.521, 0.3564, 1.0, 1.0, 0.521, 0.3564, 1.0, 1.0, 0.521, 0.3564, 1.0, 1.0, 0.521, 0.3564, 1.0, 1.0, 0.521, 0.3564, 1.0, 1.0, 0.521, 0.3564, 1.0, 1.0, 0.521, 0.3564, 1.0, 1.0, 0.521, 0.3564, 1.0, 1.0, 0.521, 0.3564, 1.0, 1.0, 0.521, 0.3564, 1.0, 1.0, 0.521, 0.3564, 1.0, 1.0, 0.521, 0.3564, 1.0, 1.0, 0.521, 0.3564, 1.0, 1.0, 0.521, 0.3564, 1.0, 1.0, 0.521, 0.3564, 1.0, 1.0, 0.521, 0.3564, 1.0, 1.0, 0.521, 0.3564, 1.0, 1.0, 0.521, 0.3564, 1.0, 1.0, 0.521, 0.3564, 1.0, 1.0, 0.521, 0.3564, 1.0, 1.0, 0.521, 0.3564, 1.0, 0.3916, 0.1046, 0.117, 1.0, 0.3916, 0.1046, 0.117, 1.0, 0.3916, 0.1046, 0.117, 1.0, 0.07819, 0.05286, 0.0382, 1.0, 0.07819, 0.05286, 0.0382, 1.0, 0.07819, 0.05286, 0.0382, 1.0, 0.07819, 0.05286, 0.0382, 1.0, 0.07819, 0.05286, 0.0382, 1.0, 0.07819, 0.05286, 0.0382, 1.0, 0.3916, 0.1046, 0.117, 1.0, 0.3916, 0.1046, 0.117, 1.0, 0.3916, 0.1046, 0.117, 1.0, 0.3916, 0.1046, 0.117, 1.0, 0.3916, 0.1046, 0.117, 1.0, 0.3916, 0.1046, 0.117, 1.0, 0.3916, 0.1046, 0.117, 1.0, 0.3916, 0.1046, 0.117, 1.0, 0.3916, 0.1046, 0.117, 1.0, 0.3916, 0.1046, 0.117, 1.0, 0.3916, 0.1046, 0.117, 1.0, 0.3916, 0.1046, 0.117, 1.0, 0.3916, 0.1046, 0.117, 1.0, 0.3916, 0.1046, 0.117, 1.0, 0.3916, 0.1046, 0.117, 1.0, 0.3916, 0.1046, 0.117, 1.0, 0.3916, 0.1046, 0.117, 1.0, 0.3916, 0.1046, 0.117, 1.0, 0.3916, 0.1046, 0.117, 1.0, 0.3916, 0.1046, 0.117, 1.0, 0.3916, 0.1046, 0.117, 1.0, 0.3916, 0.1046, 0.117, 1.0, 0.3916, 0.1046, 0.117, 1.0, 0.3916, 0.1046, 0.117, 1.0, 0.3916, 0.1046, 0.117, 1.0, 0.3916, 0.1046, 0.117, 1.0, 0.3916, 0.1046, 0.117, 1.0, 0.3916, 0.1046, 0.117, 1.0, 0.3916, 0.1046, 0.117, 1.0, 0.3916, 0.1046, 0.117, 1.0, 0.3916, 0.1046, 0.117, 1.0, 0.3916, 0.1046, 0.117, 1.0, 0.3916, 0.1046, 0.117, 1.0, 0.07819, 0.05286, 0.0382, 1.0, 0.07819, 0.05286, 0.0382, 1.0, 0.07819, 0.05286, 0.0382, 1.0, 0.3916, 0.1046, 0.117, 1.0, 0.3916, 0.1046, 0.117, 1.0, 0.3916, 0.1046, 0.117, 1.0, 0.3916, 0.1046, 0.117, 1.0, 0.3916, 0.1046, 0.117, 1.0, 0.3916, 0.1046, 0.117, 1.0, 0.3916, 0.1046, 0.117, 1.0, 0.3916, 0.1046, 0.117, 1.0, 0.3916, 0.1046, 0.117, 1.0, 0.07819, 0.05286, 0.0382, 1.0, 0.07819, 0.05286, 0.0382, 1.0, 0.07819, 0.05286, 0.0382, 1.0, 1.0, 0.521, 0.3564, 1.0, 1.0, 0.521, 0.3564, 1.0, 1.0, 0.521, 0.3564, 1.0, 1.0, 0.521, 0.3564, 1.0, 1.0, 0.521, 0.3564, 1.0, 1.0, 0.521, 0.3564, 1.0, 0.07819, 0.05286, 0.0382, 1.0, 0.07819, 0.05286, 0.0382, 1.0, 0.07819, 0.05286, 0.0382, 1.0, 0.07819, 0.05286, 0.0382, 1.0, 0.07819, 0.05286, 0.0382, 1.0, 0.07819, 0.05286, 0.0382, 1.0, 0.07819, 0.05286, 0.0382, 1.0, 0.07819, 0.05286, 0.0382, 1.0, 0.07819, 0.05286, 0.0382, 1.0, 0.07819, 0.05286, 0.0382, 1.0, 0.07819, 0.05286, 0.0382, 1.0, 0.07819, 0.05286, 0.0382, 1.0, 0.07819, 0.05286, 0.0382, 1.0, 0.07819, 0.05286, 0.0382, 1.0, 0.07819, 0.05286, 0.0382, 1.0, 0.07819, 0.05286, 0.0382, 1.0, 0.07819, 0.05286, 0.0382, 1.0, 0.07819, 0.05286, 0.0382, 1.0, 0.07819, 0.05286, 0.0382, 1.0, 0.07819, 0.05286, 0.0382, 1.0, 0.07819, 0.05286, 0.0382, 1.0, 0.07819, 0.05286, 0.0382, 1.0, 0.07819, 0.05286, 0.0382, 1.0, 0.07819, 0.05286, 0.0382, 1.0, 0.07819, 0.05286, 0.0382, 1.0, 0.07819, 0.05286, 0.0382, 1.0, 0.07819, 0.05286, 0.0382, 1.0, 0.07819, 0.05286, 0.0382, 1.0, 0.07819, 0.05286, 0.0382, 1.0, 0.07819, 0.05286, 0.0382, 1.0, 0.07819, 0.05286, 0.0382, 1.0, 0.07819, 0.05286, 0.0382, 1.0, 0.07819, 0.05286, 0.0382, 1.0, 0.07819, 0.05286, 0.0382, 1.0, 0.07819, 0.05286, 0.0382, 1.0, 0.07819, 0.05286, 0.0382, 1.0, 0.07819, 0.05286, 0.0382, 1.0, 0.07819, 0.05286, 0.0382, 1.0, 0.07819, 0.05286, 0.0382, 1.0, 0.07819, 0.05286, 0.0382, 1.0, 0.07819, 0.05286, 0.0382, 1.0, 0.07819, 0.05286, 0.0382, 1.0, 0.07819, 0.05286, 0.0382, 1.0, 0.07819, 0.05286, 0.0382, 1.0, 0.07819, 0.05286, 0.0382, 1.0, 0.07819, 0.05286, 0.0382, 1.0, 0.07819, 0.05286, 0.0382, 1.0, 0.07819, 0.05286, 0.0382, 1.0, 0.07819, 0.05286, 0.0382, 1.0, 0.07819, 0.05286, 0.0382, 1.0, 0.07819, 0.05286, 0.0382, 1.0, 0.07819, 0.05286, 0.0382, 1.0, 0.07819, 0.05286, 0.0382, 1.0, 0.07819, 0.05286, 0.0382, 1.0, 0.07819, 0.05286, 0.0382, 1.0, 0.07819, 0.05286, 0.0382, 1.0, 0.07819, 0.05286, 0.0382, 1.0, 0.07819, 0.05286, 0.0382, 1.0, 0.07819, 0.05286, 0.0382, 1.0, 0.07819, 0.05286, 0.0382, 1.0, 1.0, 0.521, 0.3564, 1.0, 1.0, 0.521, 0.3564, 1.0, 1.0, 0.521, 0.3564, 1.0, 1.0, 0.521, 0.3564, 1.0, 1.0, 0.521, 0.3564, 1.0, 1.0, 0.521, 0.3564, 1.0, 1.0, 0.521, 0.3564, 1.0, 1.0, 0.521, 0.3564, 1.0, 1.0, 0.521, 0.3564, 1.0, 1.0, 0.521, 0.3564, 1.0, 1.0, 0.521, 0.3564, 1.0, 1.0, 0.521, 0.3564, 1.0, 1.0, 0.521, 0.3564, 1.0, 1.0, 0.521, 0.3564, 1.0, 1.0, 0.521, 0.3564, 1.0, 1.0, 0.521, 0.3564, 1.0, 1.0, 0.521, 0.3564, 1.0, 1.0, 0.521, 0.3564, 1.0, 1.0, 0.521, 0.3564, 1.0, 1.0, 0.521, 0.3564, 1.0, 1.0, 0.521, 0.3564, 1.0, 1.0, 0.521, 0.3564, 1.0, 1.0, 0.521, 0.3564, 1.0, 1.0, 0.521, 0.3564, 1.0, 1.0, 0.521, 0.3564, 1.0, 1.0, 0.521, 0.3564, 1.0, 1.0, 0.521, 0.3564, 1.0, 1.0, 0.521, 0.3564, 1.0, 1.0, 0.521, 0.3564, 1.0, 1.0, 0.521, 0.3564, 1.0, 1.0, 0.521, 0.3564, 1.0, 1.0, 0.521, 0.3564, 1.0, 1.0, 0.521, 0.3564, 1.0, 1.0, 0.521, 0.3564, 1.0, 1.0, 0.521, 0.3564, 1.0, 1.0, 0.521, 0.3564, 1.0, 1.0, 0.521, 0.3564, 1.0, 1.0, 0.521, 0.3564, 1.0, 1.0, 0.521, 0.3564, 1.0, 1.0, 0.521, 0.3564, 1.0, 1.0, 0.521, 0.3564, 1.0, 1.0, 0.521, 0.3564, 1.0, 0.07819, 0.05286, 0.0382, 1.0, 0.07819, 0.05286, 0.0382, 1.0, 0.07819, 0.05286, 0.0382, 1.0, 0.07819, 0.05286, 0.0382, 1.0, 0.07819, 0.05286, 0.0382, 1.0, 0.07819, 0.05286, 0.0382, 1.0, 0.07819, 0.05286, 0.0382, 1.0, 0.07819, 0.05286, 0.0382, 1.0, 0.07819, 0.05286, 0.0382, 1.0, 0.07819, 0.05286, 0.0382, 1.0, 0.07819, 0.05286, 0.0382, 1.0, 0.07819, 0.05286, 0.0382, 1.0, 0.07819, 0.05286, 0.0382, 1.0, 0.07819, 0.05286, 0.0382, 1.0, 0.07819, 0.05286, 0.0382, 1.0, 0.07819, 0.05286, 0.0382, 1.0, 0.07819, 0.05286, 0.0382, 1.0, 0.07819, 0.05286, 0.0382, 1.0, 0.07819, 0.05286, 0.0382, 1.0, 0.07819, 0.05286, 0.0382, 1.0, 0.07819, 0.05286, 0.0382, 1.0, 0.07819, 0.05286, 0.0382, 1.0, 0.07819, 0.05286, 0.0382, 1.0, 0.07819, 0.05286, 0.0382, 1.0, 0.07819, 0.05286, 0.0382, 1.0, 0.07819, 0.05286, 0.0382, 1.0, 0.07819, 0.05286, 0.0382, 1.0, 0.07819, 0.05286, 0.0382, 1.0, 0.07819, 0.05286, 0.0382, 1.0, 0.07819, 0.05286, 0.0382, 1.0, 0.07819, 0.05286, 0.0382, 1.0, 0.07819, 0.05286, 0.0382, 1.0, 0.07819, 0.05286, 0.0382, 1.0, 0.07819, 0.05286, 0.0382, 1.0, 1.0, 0.521, 0.3564, 1.0, 1.0, 0.521, 0.3564, 1.0, 1.0, 0.521, 0.3564, 1.0, 0.3916, 0.1046, 0.117, 1.0, 0.3916, 0.1046, 0.117, 1.0, 0.3916, 0.1046, 0.117, 1.0, 0.07819, 0.05286, 0.0382, 1.0, 0.07819, 0.05286, 0.0382, 1.0, 0.07819, 0.05286, 0.0382, 1.0, 0.3916, 0.1046, 0.117, 1.0, 0.3916, 0.1046, 0.117, 1.0, 0.3916, 0.1046, 0.117, 1.0, 0.3916, 0.1046, 0.117, 1.0, 0.3916, 0.1046, 0.117, 1.0, 0.3916, 0.1046, 0.117, 1.0, 0.3916, 0.1046, 0.117, 1.0, 0.3916, 0.1046, 0.117, 1.0, 0.3916, 0.1046, 0.117, 1.0, 0.3916, 0.1046, 0.117, 1.0, 0.3916, 0.1046, 0.117, 1.0, 0.3916, 0.1046, 0.117, 1.0, 0.3916, 0.1046, 0.117, 1.0, 0.3916, 0.1046, 0.117, 1.0, 0.3916, 0.1046, 0.117, 1.0, 0.3916, 0.1046, 0.117, 1.0, 0.3916, 0.1046, 0.117, 1.0, 0.3916, 0.1046, 0.117, 1.0, 1.0, 0.521, 0.3564, 1.0, 1.0, 0.521, 0.3564, 1.0, 1.0, 0.521, 0.3564, 1.0, 1.0, 0.521, 0.3564, 1.0, 1.0, 0.521, 0.3564, 1.0, 1.0, 0.521, 0.3564, 1.0, 0.07819, 0.05286, 0.0382, 1.0, 0.07819, 0.05286, 0.0382, 1.0, 0.07819, 0.05286, 0.0382, 1.0, 1.0, 0.521, 0.3564, 1.0, 1.0, 0.521, 0.3564, 1.0, 1.0, 0.521, 0.3564, 1.0, 0.07819, 0.05286, 0.0382, 1.0, 0.07819, 0.05286, 0.0382, 1.0, 0.07819, 0.05286, 0.0382, 1.0, 0.07819, 0.05286, 0.0382, 1.0, 0.07819, 0.05286, 0.0382, 1.0, 0.07819, 0.05286, 0.0382, 1.0, 0.07819, 0.05286, 0.0382, 1.0, 0.07819, 0.05286, 0.0382, 1.0, 0.07819, 0.05286, 0.0382, 1.0, 0.07819, 0.05286, 0.0382, 1.0, 0.07819, 0.05286, 0.0382, 1.0, 0.07819, 0.05286, 0.0382, 1.0, 0.07819, 0.05286, 0.0382, 1.0, 0.07819, 0.05286, 0.0382, 1.0, 0.07819, 0.05286, 0.0382, 1.0, 0.07819, 0.05286, 0.0382, 1.0, 0.07819, 0.05286, 0.0382, 1.0, 0.07819, 0.05286, 0.0382, 1.0, 0.07819, 0.05286, 0.0382, 1.0, 0.07819, 0.05286, 0.0382, 1.0, 0.07819, 0.05286, 0.0382, 1.0, 0.07819, 0.05286, 0.0382, 1.0, 0.07819, 0.05286, 0.0382, 1.0, 0.07819, 0.05286, 0.0382, 1.0, 0.07819, 0.05286, 0.0382, 1.0, 0.07819, 0.05286, 0.0382, 1.0, 0.07819, 0.05286, 0.0382, 1.0, 0.07819, 0.05286, 0.0382, 1.0, 0.07819, 0.05286, 0.0382, 1.0, 0.07819, 0.05286, 0.0382, 1.0, 0.07819, 0.05286, 0.0382, 1.0, 0.07819, 0.05286, 0.0382, 1.0, 0.07819, 0.05286, 0.0382, 1.0, 0.07819, 0.05286, 0.0382, 1.0, 0.07819, 0.05286, 0.0382, 1.0, 0.07819, 0.05286, 0.0382, 1.0, 0.07819, 0.05286, 0.0382, 1.0, 0.07819, 0.05286, 0.0382, 1.0, 0.07819, 0.05286, 0.0382, 1.0, 0.07819, 0.05286, 0.0382, 1.0, 0.07819, 0.05286, 0.0382, 1.0, 0.07819, 0.05286, 0.0382, 1.0, 0.07819, 0.05286, 0.0382, 1.0, 0.07819, 0.05286, 0.0382, 1.0, 0.07819, 0.05286, 0.0382, 1.0, 0.07819, 0.05286, 0.0382, 1.0, 0.07819, 0.05286, 0.0382, 1.0, 0.07819, 0.05286, 0.0382, 1.0, 0.07819, 0.05286, 0.0382, 1.0, 0.07819, 0.05286, 0.0382, 1.0, 0.07819, 0.05286, 0.0382, 1.0, 0.07819, 0.05286, 0.0382, 1.0, 0.07819, 0.05286, 0.0382, 1.0, 0.07819, 0.05286, 0.0382, 1.0, 0.07819, 0.05286, 0.0382, 1.0, 0.07819, 0.05286, 0.0382, 1.0, 0.07819, 0.05286, 0.0382, 1.0, 0.07819, 0.05286, 0.0382, 1.0, 0.07819, 0.05286, 0.0382, 1.0, 0.07819, 0.05286, 0.0382, 1.0, 0.07819, 0.05286, 0.0382, 1.0, 0.07819, 0.05286, 0.0382, 1.0, 0.07819, 0.05286, 0.0382, 1.0, 0.07819, 0.05286, 0.0382, 1.0, 0.07819, 0.05286, 0.0382, 1.0, 0.07819, 0.05286, 0.0382, 1.0, 1.0, 0.521, 0.3564, 1.0, 1.0, 0.521, 0.3564, 1.0, 1.0, 0.521, 0.3564, 1.0, 1.0, 0.521, 0.3564, 1.0, 1.0, 0.521, 0.3564, 1.0, 1.0, 0.521, 0.3564, 1.0, 1.0, 0.521, 0.3564, 1.0, 1.0, 0.521, 0.3564, 1.0, 1.0, 0.521, 0.3564, 1.0, 1.0, 0.521, 0.3564, 1.0, 1.0, 0.521, 0.3564, 1.0, 1.0, 0.521, 0.3564, 1.0, 1.0, 0.521, 0.3564, 1.0, 1.0, 0.521, 0.3564, 1.0, 1.0, 0.521, 0.3564, 1.0, 1.0, 0.521, 0.3564, 1.0, 1.0, 0.521, 0.3564, 1.0, 1.0, 0.521, 0.3564, 1.0, 1.0, 0.521, 0.3564, 1.0, 1.0, 0.521, 0.3564, 1.0, 1.0, 1.0, 1.0, 1.0, 1.0, 1.0, 1.0, 1.0, 1.0, 1.0, 1.0, 1.0, 1.0, 1.0, 1.0, 1.0, 1.0, 1.0, 1.0, 1.0, 1.0, 1.0, 1.0, 1.0, 1.0, 1.0, 1.0, 1.0, 1.0, 1.0, 1.0, 1.0, 1.0, 1.0, 1.0, 1.0, 1.0, 1.0, 1.0, 1.0, 1.0, 1.0, 1.0, 1.0, 1.0, 1.0, 1.0, 1.0, 1.0, 1.0, 1.0, 1.0, 1.0, 1.0, 1.0, 1.0, 1.0, 1.0, 1.0, 1.0, 1.0, 1.0, 1.0, 1.0, 1.0, 1.0, 1.0, 1.0, 1.0, 1.0, 1.0, 1.0, 1.0, 1.0, 1.0, 1.0, 1.0, 1.0, 1.0, 1.0, 1.0, 1.0, 1.0, 1.0, 1.0, 1.0, 1.0, 1.0, 1.0, 1.0, 1.0, 1.0, 1.0, 1.0, 1.0, 1.0, 1.0, 1.0, 1.0, 1.0, 1.0, 1.0, 1.0, 1.0, 1.0, 1.0, 1.0, 1.0, 0.07819, 0.05286, 0.0382, 1.0, 0.07819, 0.05286, 0.0382, 1.0, 0.07819, 0.05286, 0.0382, 1.0, 0.07819, 0.05286, 0.0382, 1.0, 0.07819, 0.05286, 0.0382, 1.0, 0.07819, 0.05286, 0.0382, 1.0, 0.07819, 0.05286, 0.0382, 1.0, 0.07819, 0.05286, 0.0382, 1.0, 0.07819, 0.05286, 0.0382, 1.0, 0.07819, 0.05286, 0.0382, 1.0, 0.07819, 0.05286, 0.0382, 1.0, 0.07819, 0.05286, 0.0382, 1.0, 0.07819, 0.05286, 0.0382, 1.0, 0.07819, 0.05286, 0.0382, 1.0, 0.07819, 0.05286, 0.0382, 1.0, 0.07819, 0.05286, 0.0382, 1.0, 0.07819, 0.05286, 0.0382, 1.0, 0.07819, 0.05286, 0.0382, 1.0, 0.07819, 0.05286, 0.0382, 1.0, 0.07819, 0.05286, 0.0382, 1.0, 0.07819, 0.05286, 0.0382, 1.0, 0.07819, 0.05286, 0.0382, 1.0, 0.07819, 0.05286, 0.0382, 1.0, 0.07819, 0.05286, 0.0382, 1.0, 0.07819, 0.05286, 0.0382, 1.0, 0.07819, 0.05286, 0.0382, 1.0, 0.07819, 0.05286, 0.0382, 1.0, 1.0, 0.521, 0.3564, 1.0, 1.0, 0.521, 0.3564, 1.0, 1.0, 0.521, 0.3564, 1.0, 1.0, 0.521, 0.3564, 1.0, 1.0, 0.521, 0.3564, 1.0, 1.0, 0.521, 0.3564, 1.0, 1.0, 0.521, 0.3564, 1.0, 1.0, 0.521, 0.3564, 1.0, 1.0, 0.521, 0.3564, 1.0, 0.07819, 0.05286, 0.0382, 1.0, 0.07819, 0.05286, 0.0382, 1.0, 0.07819, 0.05286, 0.0382, 1.0, 1.0, 0.521, 0.3564, 1.0, 1.0, 0.521, 0.3564, 1.0, 1.0, 0.521, 0.3564, 1.0, 1.0, 0.521, 0.3564, 1.0, 1.0, 0.521, 0.3564, 1.0, 1.0, 0.521, 0.3564, 1.0, 1.0, 0.521, 0.3564, 1.0, 1.0, 0.521, 0.3564, 1.0, 1.0, 0.521, 0.3564, 1.0, 1.0, 0.521, 0.3564, 1.0, 1.0, 0.521, 0.3564, 1.0, 1.0, 0.521, 0.3564, 1.0, 1.0, 0.521, 0.3564, 1.0, 1.0, 0.521, 0.3564, 1.0, 1.0, 0.521, 0.3564, 1.0, 1.0, 0.521, 0.3564, 1.0, 1.0, 0.521, 0.3564, 1.0, 1.0, 0.521, 0.3564, 1.0, 1.0, 0.521, 0.3564, 1.0, 1.0, 0.521, 0.3564, 1.0, 1.0, 0.521, 0.3564, 1.0, 1.0, 0.521, 0.3564, 1.0, 1.0, 0.521, 0.3564, 1.0, 1.0, 0.521, 0.3564, 1.0, 1.0, 0.521, 0.3564, 1.0, 1.0, 0.521, 0.3564, 1.0, 1.0, 0.521, 0.3564, 1.0, 1.0, 0.521, 0.3564, 1.0, 1.0, 0.521, 0.3564, 1.0, 1.0, 0.521, 0.3564, 1.0, 1.0, 0.521, 0.3564, 1.0, 1.0, 0.521, 0.3564, 1.0, 1.0, 0.521, 0.3564, 1.0, 1.0, 0.521, 0.3564, 1.0, 1.0, 0.521, 0.3564, 1.0, 1.0, 0.521, 0.3564, 1.0, 1.0, 0.521, 0.3564, 1.0, 1.0, 0.521, 0.3564, 1.0, 1.0, 0.521, 0.3564, 1.0, 1.0, 0.521, 0.3564, 1.0, 1.0, 0.521, 0.3564, 1.0, 1.0, 0.521, 0.3564, 1.0, 0.3916, 0.1046, 0.117, 1.0, 0.3916, 0.1046, 0.117, 1.0, 0.3916, 0.1046, 0.117, 1.0, 0.07819, 0.05286, 0.0382, 1.0, 0.07819, 0.05286, 0.0382, 1.0, 0.07819, 0.05286, 0.0382, 1.0, 0.07819, 0.05286, 0.0382, 1.0, 0.07819, 0.05286, 0.0382, 1.0, 0.07819, 0.05286, 0.0382, 1.0, 0.3916, 0.1046, 0.117, 1.0, 0.3916, 0.1046, 0.117, 1.0, 0.3916, 0.1046, 0.117, 1.0, 0.3916, 0.1046, 0.117, 1.0, 0.3916, 0.1046, 0.117, 1.0, 0.3916, 0.1046, 0.117, 1.0, 0.3916, 0.1046, 0.117, 1.0, 0.3916, 0.1046, 0.117, 1.0, 0.3916, 0.1046, 0.117, 1.0, 0.3916, 0.1046, 0.117, 1.0, 0.3916, 0.1046, 0.117, 1.0, 0.3916, 0.1046, 0.117, 1.0, 0.3916, 0.1046, 0.117, 1.0, 0.3916, 0.1046, 0.117, 1.0, 0.3916, 0.1046, 0.117, 1.0, 0.3916, 0.1046, 0.117, 1.0, 0.3916, 0.1046, 0.117, 1.0, 0.3916, 0.1046, 0.117, 1.0, 0.3916, 0.1046, 0.117, 1.0, 0.3916, 0.1046, 0.117, 1.0, 0.3916, 0.1046, 0.117, 1.0, 0.3916, 0.1046, 0.117, 1.0, 0.3916, 0.1046, 0.117, 1.0, 0.3916, 0.1046, 0.117, 1.0, 0.3916, 0.1046, 0.117, 1.0, 0.3916, 0.1046, 0.117, 1.0, 0.3916, 0.1046, 0.117, 1.0, 0.3916, 0.1046, 0.117, 1.0, 0.3916, 0.1046, 0.117, 1.0, 0.3916, 0.1046, 0.117, 1.0, 0.3916, 0.1046, 0.117, 1.0, 0.3916, 0.1046, 0.117, 1.0, 0.3916, 0.1046, 0.117, 1.0, 0.07819, 0.05286, 0.0382, 1.0, 0.07819, 0.05286, 0.0382, 1.0, 0.07819, 0.05286, 0.0382, 1.0, 0.3916, 0.1046, 0.117, 1.0, 0.3916, 0.1046, 0.117, 1.0, 0.3916, 0.1046, 0.117, 1.0, 0.3916, 0.1046, 0.117, 1.0, 0.3916, 0.1046, 0.117, 1.0, 0.3916, 0.1046, 0.117, 1.0, 0.3916, 0.1046, 0.117, 1.0, 0.3916, 0.1046, 0.117, 1.0, 0.3916, 0.1046, 0.117, 1.0, 0.07819, 0.05286, 0.0382, 1.0, 0.07819, 0.05286, 0.0382, 1.0, 0.07819, 0.05286, 0.0382, 1.0, 1.0, 0.521, 0.3564, 1.0, 1.0, 0.521, 0.3564, 1.0, 1.0, 0.521, 0.3564, 1.0, 1.0, 0.521, 0.3564, 1.0, 1.0, 0.521, 0.3564, 1.0, 1.0, 0.521, 0.3564, 1.0, 1.0, 0.521, 0.3564, 1.0, 1.0, 0.521, 0.3564, 1.0, 1.0, 0.521, 0.3564, 1.0, 0.07819, 0.05286, 0.0382, 1.0, 0.07819, 0.05286, 0.0382, 1.0, 0.07819, 0.05286, 0.0382, 1.0, 0.07819, 0.05286, 0.0382, 1.0, 0.07819, 0.05286, 0.0382, 1.0, 0.07819, 0.05286, 0.0382, 1.0, 0.07819, 0.05286, 0.0382, 1.0, 0.07819, 0.05286, 0.0382, 1.0, 0.07819, 0.05286, 0.0382, 1.0, 0.07819, 0.05286, 0.0382, 1.0, 0.07819, 0.05286, 0.0382, 1.0, 0.07819, 0.05286, 0.0382, 1.0, 0.07819, 0.05286, 0.0382, 1.0, 0.07819, 0.05286, 0.0382, 1.0, 0.07819, 0.05286, 0.0382, 1.0, 0.07819, 0.05286, 0.0382, 1.0, 0.07819, 0.05286, 0.0382, 1.0, 0.07819, 0.05286, 0.0382, 1.0, 0.07819, 0.05286, 0.0382, 1.0, 0.07819, 0.05286, 0.0382, 1.0, 0.07819, 0.05286, 0.0382, 1.0, 0.07819, 0.05286, 0.0382, 1.0, 0.07819, 0.05286, 0.0382, 1.0, 0.07819, 0.05286, 0.0382, 1.0, 0.07819, 0.05286, 0.0382, 1.0, 0.07819, 0.05286, 0.0382, 1.0, 0.07819, 0.05286, 0.0382, 1.0, 0.07819, 0.05286, 0.0382, 1.0, 0.07819, 0.05286, 0.0382, 1.0, 0.07819, 0.05286, 0.0382, 1.0, 0.07819, 0.05286, 0.0382, 1.0, 0.07819, 0.05286, 0.0382, 1.0, 0.07819, 0.05286, 0.0382, 1.0, 0.07819, 0.05286, 0.0382, 1.0, 0.07819, 0.05286, 0.0382, 1.0, 0.07819, 0.05286, 0.0382, 1.0, 0.07819, 0.05286, 0.0382, 1.0, 0.07819, 0.05286, 0.0382, 1.0, 0.07819, 0.05286, 0.0382, 1.0, 0.07819, 0.05286, 0.0382, 1.0, 0.07819, 0.05286, 0.0382, 1.0, 0.07819, 0.05286, 0.0382, 1.0, 0.07819, 0.05286, 0.0382, 1.0, 0.07819, 0.05286, 0.0382, 1.0, 0.07819, 0.05286, 0.0382, 1.0, 0.07819, 0.05286, 0.0382, 1.0, 0.07819, 0.05286, 0.0382, 1.0, 0.07819, 0.05286, 0.0382, 1.0, 0.07819, 0.05286, 0.0382, 1.0, 0.07819, 0.05286, 0.0382, 1.0, 0.07819, 0.05286, 0.0382, 1.0, 0.07819, 0.05286, 0.0382, 1.0, 0.07819, 0.05286, 0.0382, 1.0, 0.07819, 0.05286, 0.0382, 1.0, 0.07819, 0.05286, 0.0382, 1.0, 0.07819, 0.05286, 0.0382, 1.0, 0.07819, 0.05286, 0.0382, 1.0, 0.07819, 0.05286, 0.0382, 1.0, 0.07819, 0.05286, 0.0382, 1.0, 0.07819, 0.05286, 0.0382, 1.0, 1.0, 0.521, 0.3564, 1.0, 1.0, 0.521, 0.3564, 1.0, 1.0, 0.521, 0.3564, 1.0, 1.0, 0.521, 0.3564, 1.0, 1.0, 0.521, 0.3564, 1.0, 1.0, 0.521, 0.3564, 1.0, 1.0, 0.521, 0.3564, 1.0, 1.0, 0.521, 0.3564, 1.0, 1.0, 0.521, 0.3564, 1.0, 1.0, 0.521, 0.3564, 1.0, 1.0, 0.521, 0.3564, 1.0, 1.0, 0.521, 0.3564, 1.0, 1.0, 0.521, 0.3564, 1.0, 1.0, 0.521, 0.3564, 1.0, 1.0, 0.521, 0.3564, 1.0, 1.0, 0.521, 0.3564, 1.0, 1.0, 0.521, 0.3564, 1.0, 1.0, 0.521, 0.3564, 1.0, 1.0, 0.521, 0.3564, 1.0, 1.0, 0.521, 0.3564, 1.0, 1.0, 0.521, 0.3564, 1.0, 1.0, 0.521, 0.3564, 1.0, 1.0, 0.521, 0.3564, 1.0, 1.0, 0.521, 0.3564, 1.0, 1.0, 0.521, 0.3564, 1.0, 1.0, 0.521, 0.3564, 1.0, 1.0, 0.521, 0.3564, 1.0, 1.0, 0.521, 0.3564, 1.0, 1.0, 0.521, 0.3564, 1.0, 1.0, 0.521, 0.3564, 1.0, 1.0, 0.521, 0.3564, 1.0, 1.0, 0.521, 0.3564, 1.0, 1.0, 0.521, 0.3564, 1.0, 1.0, 0.521, 0.3564, 1.0, 1.0, 0.521, 0.3564, 1.0, 1.0, 0.521, 0.3564, 1.0, 1.0, 0.521, 0.3564, 1.0, 1.0, 0.521, 0.3564, 1.0, 1.0, 0.521, 0.3564, 1.0, 1.0, 0.521, 0.3564, 1.0, 1.0, 0.521, 0.3564, 1.0, 1.0, 0.521, 0.3564, 1.0, 0.07819, 0.05286, 0.0382, 1.0, 0.07819, 0.05286, 0.0382, 1.0, 0.07819, 0.05286, 0.0382, 1.0, 0.07819, 0.05286, 0.0382, 1.0, 0.07819, 0.05286, 0.0382, 1.0, 0.07819, 0.05286, 0.0382, 1.0, 0.07819, 0.05286, 0.0382, 1.0, 0.07819, 0.05286, 0.0382, 1.0, 0.07819, 0.05286, 0.0382, 1.0, 0.07819, 0.05286, 0.0382, 1.0, 0.07819, 0.05286, 0.0382, 1.0, 0.07819, 0.05286, 0.0382, 1.0, 0.07819, 0.05286, 0.0382, 1.0, 0.07819, 0.05286, 0.0382, 1.0, 0.07819, 0.05286, 0.0382, 1.0, 0.07819, 0.05286, 0.0382, 1.0, 0.07819, 0.05286, 0.0382, 1.0, 0.07819, 0.05286, 0.0382, 1.0, 0.07819, 0.05286, 0.0382, 1.0, 0.07819, 0.05286, 0.0382, 1.0, 0.07819, 0.05286, 0.0382, 1.0, 0.07819, 0.05286, 0.0382, 1.0, 0.07819, 0.05286, 0.0382, 1.0, 0.07819, 0.05286, 0.0382, 1.0, 0.07819, 0.05286, 0.0382, 1.0, 0.07819, 0.05286, 0.0382, 1.0, 0.07819, 0.05286, 0.0382, 1.0, 0.07819, 0.05286, 0.0382, 1.0, 0.07819, 0.05286, 0.0382, 1.0, 0.07819, 0.05286, 0.0382, 1.0, 0.07819, 0.05286, 0.0382, 1.0, 0.07819, 0.05286, 0.0382, 1.0, 0.07819, 0.05286, 0.0382, 1.0, 1.0, 0.521, 0.3564, 1.0, 1.0, 0.521, 0.3564, 1.0, 1.0, 0.521, 0.3564, 1.0, 0.3916, 0.1046, 0.117, 1.0, 0.3916, 0.1046, 0.117, 1.0, 0.3916, 0.1046, 0.117, 1.0, 0.07819, 0.05286, 0.0382, 1.0, 0.07819, 0.05286, 0.0382, 1.0, 0.07819, 0.05286, 0.0382, 1.0, 0.3916, 0.1046, 0.117, 1.0, 0.3916, 0.1046, 0.117, 1.0, 0.3916, 0.1046, 0.117, 1.0, 0.3916, 0.1046, 0.117, 1.0, 0.3916, 0.1046, 0.117, 1.0, 0.3916, 0.1046, 0.117, 1.0, 0.3916, 0.1046, 0.117, 1.0, 0.3916, 0.1046, 0.117, 1.0, 0.3916, 0.1046, 0.117, 1.0, 0.3916, 0.1046, 0.117, 1.0, 0.3916, 0.1046, 0.117, 1.0, 0.3916, 0.1046, 0.117, 1.0, 0.3916, 0.1046, 0.117, 1.0, 0.3916, 0.1046, 0.117, 1.0, 0.3916, 0.1046, 0.117, 1.0, 0.3916, 0.1046, 0.117, 1.0, 0.3916, 0.1046, 0.117, 1.0, 0.3916, 0.1046, 0.117, 1.0, 1.0, 0.521, 0.3564, 1.0, 1.0, 0.521, 0.3564, 1.0, 1.0, 0.521, 0.3564, 1.0, 1.0, 0.521, 0.3564, 1.0, 1.0, 0.521, 0.3564, 1.0, 1.0, 0.521, 0.3564, 1.0, 1.0, 0.521, 0.3564, 1.0, 1.0, 0.521, 0.3564, 1.0, 1.0, 0.521, 0.3564, 1.0, 0.07819, 0.05286, 0.0382, 1.0, 0.07819, 0.05286, 0.0382, 1.0, 0.07819, 0.05286, 0.0382, 1.0, 1.0, 0.521, 0.3564, 1.0, 1.0, 0.521, 0.3564, 1.0, 1.0, 0.521, 0.3564, 1.0, 0.07819, 0.05286, 0.0382, 1.0, 0.07819, 0.05286, 0.0382, 1.0, 0.07819, 0.05286, 0.0382, 1.0, 0.07819, 0.05286, 0.0382, 1.0, 0.07819, 0.05286, 0.0382, 1.0, 0.07819, 0.05286, 0.0382, 1.0, 0.07819, 0.05286, 0.0382, 1.0, 0.07819, 0.05286, 0.0382, 1.0, 0.07819, 0.05286, 0.0382, 1.0, 0.07819, 0.05286, 0.0382, 1.0, 0.07819, 0.05286, 0.0382, 1.0, 0.07819, 0.05286, 0.0382, 1.0, 0.07819, 0.05286, 0.0382, 1.0, 0.07819, 0.05286, 0.0382, 1.0, 0.07819, 0.05286, 0.0382, 1.0, 0.07819, 0.05286, 0.0382, 1.0, 0.07819, 0.05286, 0.0382, 1.0, 0.07819, 0.05286, 0.0382, 1.0, 0.07819, 0.05286, 0.0382, 1.0, 0.07819, 0.05286, 0.0382, 1.0, 0.07819, 0.05286, 0.0382, 1.0, 0.07819, 0.05286, 0.0382, 1.0, 0.07819, 0.05286, 0.0382, 1.0, 0.07819, 0.05286, 0.0382, 1.0, 0.07819, 0.05286, 0.0382, 1.0, 0.07819, 0.05286, 0.0382, 1.0, 0.07819, 0.05286, 0.0382, 1.0, 0.07819, 0.05286, 0.0382, 1.0, 0.07819, 0.05286, 0.0382, 1.0, 0.07819, 0.05286, 0.0382, 1.0, 0.07819, 0.05286, 0.0382, 1.0, 0.07819, 0.05286, 0.0382, 1.0, 0.07819, 0.05286, 0.0382, 1.0, 0.07819, 0.05286, 0.0382, 1.0, 0.07819, 0.05286, 0.0382, 1.0, 0.07819, 0.05286, 0.0382, 1.0, 0.07819, 0.05286, 0.0382, 1.0, 0.07819, 0.05286, 0.0382, 1.0, 0.07819, 0.05286, 0.0382, 1.0, 0.07819, 0.05286, 0.0382, 1.0, 0.07819, 0.05286, 0.0382, 1.0, 0.07819, 0.05286, 0.0382, 1.0, 0.07819, 0.05286, 0.0382, 1.0, 0.07819, 0.05286, 0.0382, 1.0, 0.07819, 0.05286, 0.0382, 1.0, 0.07819, 0.05286, 0.0382, 1.0, 0.07819, 0.05286, 0.0382, 1.0, 0.07819, 0.05286, 0.0382, 1.0, 0.07819, 0.05286, 0.0382, 1.0, 0.07819, 0.05286, 0.0382, 1.0, 0.07819, 0.05286, 0.0382, 1.0, 0.07819, 0.05286, 0.0382, 1.0, 0.07819, 0.05286, 0.0382, 1.0, 0.07819, 0.05286, 0.0382, 1.0, 0.07819, 0.05286, 0.0382, 1.0, 0.07819, 0.05286, 0.0382, 1.0, 0.07819, 0.05286, 0.0382, 1.0, 0.07819, 0.05286, 0.0382, 1.0, 0.07819, 0.05286, 0.0382, 1.0, 0.07819, 0.05286, 0.0382, 1.0, 0.07819, 0.05286, 0.0382, 1.0, 0.07819, 0.05286, 0.0382, 1.0, 0.07819, 0.05286, 0.0382, 1.0, 0.07819, 0.05286, 0.0382, 1.0, 0.07819, 0.05286, 0.0382, 1.0, 0.07819, 0.05286, 0.0382, 1.0, 1.0, 0.521, 0.3564, 1.0, 1.0, 0.521, 0.3564, 1.0, 1.0, 0.521, 0.3564, 1.0, 1.0, 0.521, 0.3564, 1.0, 1.0, 0.521, 0.3564, 1.0, 1.0, 0.521, 0.3564, 1.0, 1.0, 0.521, 0.3564, 1.0, 1.0, 0.521, 0.3564, 1.0, 1.0, 0.521, 0.3564, 1.0, 1.0, 0.521, 0.3564, 1.0, 1.0, 0.521, 0.3564, 1.0, 1.0, 0.521, 0.3564, 1.0, 1.0, 0.521, 0.3564, 1.0, 1.0, 0.521, 0.3564, 1.0, 1.0, 0.521, 0.3564, 1.0, 1.0, 0.521, 0.3564, 1.0, 1.0, 0.521, 0.3564, 1.0, 1.0, 0.521, 0.3564, 1.0, 1.0, 1.0, 1.0, 1.0, 1.0, 1.0, 1.0, 1.0, 1.0, 1.0, 1.0, 1.0, 1.0, 1.0, 1.0, 1.0, 1.0, 1.0, 1.0, 1.0, 1.0, 1.0, 1.0, 1.0, 1.0, 1.0, 1.0, 1.0, 1.0, 1.0, 1.0, 1.0, 1.0, 1.0, 1.0, 1.0, 1.0, 1.0, 1.0, 1.0, 1.0, 1.0, 1.0, 1.0, 1.0, 1.0, 1.0, 1.0, 1.0, 1.0, 1.0, 1.0, 1.0, 1.0, 1.0, 1.0, 1.0, 1.0, 1.0, 1.0, 1.0, 1.0, 1.0, 1.0, 1.0, 1.0, 1.0, 1.0, 1.0, 1.0, 1.0, 1.0, 1.0, 1.0, 1.0, 1.0, 1.0, 1.0, 1.0, 1.0, 1.0, 1.0, 1.0, 1.0, 1.0, 1.0, 1.0, 1.0, 1.0, 1.0, 1.0, 1.0, 1.0, 1.0, 1.0, 1.0, 1.0, 1.0, 1.0, 1.0, 1.0, 1.0, 1.0, 1.0, 1.0, 1.0, 1.0, 1.0, 0.07819, 0.05286, 0.0382, 1.0, 0.07819, 0.05286, 0.0382, 1.0, 0.07819, 0.05286, 0.0382, 1.0, 0.07819, 0.05286, 0.0382, 1.0, 0.07819, 0.05286, 0.0382, 1.0, 0.07819, 0.05286, 0.0382, 1.0, 0.07819, 0.05286, 0.0382, 1.0, 0.07819, 0.05286, 0.0382, 1.0, 0.07819, 0.05286, 0.0382, 1.0, 0.07819, 0.05286, 0.0382, 1.0, 0.07819, 0.05286, 0.0382, 1.0, 0.07819, 0.05286, 0.0382, 1.0, 0.07819, 0.05286, 0.0382, 1.0, 0.07819, 0.05286, 0.0382, 1.0, 0.07819, 0.05286, 0.0382, 1.0, 0.07819, 0.05286, 0.0382, 1.0, 0.07819, 0.05286, 0.0382, 1.0, 0.07819, 0.05286, 0.0382, 1.0, 1.0, 0.521, 0.3564, 1.0, 1.0, 0.521, 0.3564, 1.0, 1.0, 0.521, 0.3564, 1.0, 1.0, 0.521, 0.3564, 1.0, 1.0, 0.521, 0.3564, 1.0, 1.0, 0.521, 0.3564, 1.0, 1.0, 0.521, 0.3564, 1.0, 1.0, 0.521, 0.3564, 1.0, 1.0, 0.521, 0.3564, 1.0, 0.07819, 0.05286, 0.0382, 1.0, 0.07819, 0.05286, 0.0382, 1.0, 0.07819, 0.05286, 0.0382, 1.0, 1.0, 0.521, 0.3564, 1.0, 1.0, 0.521, 0.3564, 1.0, 1.0, 0.521, 0.3564, 1.0, 1.0, 0.521, 0.3564, 1.0, 1.0, 0.521, 0.3564, 1.0, 1.0, 0.521, 0.3564, 1.0, 1.0, 0.521, 0.3564, 1.0, 1.0, 0.521, 0.3564, 1.0, 1.0, 0.521, 0.3564, 1.0, 1.0, 0.521, 0.3564, 1.0, 1.0, 0.521, 0.3564, 1.0, 1.0, 0.521, 0.3564, 1.0, 1.0, 0.521, 0.3564, 1.0, 1.0, 0.521, 0.3564, 1.0, 1.0, 0.521, 0.3564, 1.0, 1.0, 0.521, 0.3564, 1.0, 1.0, 0.521, 0.3564, 1.0, 1.0, 0.521, 0.3564, 1.0, 1.0, 0.521, 0.3564, 1.0, 1.0, 0.521, 0.3564, 1.0, 1.0, 0.521, 0.3564, 1.0, 1.0, 0.521, 0.3564, 1.0, 1.0, 0.521, 0.3564, 1.0, 1.0, 0.521, 0.3564, 1.0, 1.0, 0.521, 0.3564, 1.0, 1.0, 0.521, 0.3564, 1.0, 1.0, 0.521, 0.3564, 1.0, 0.3916, 0.1046, 0.117, 1.0, 0.3916, 0.1046, 0.117, 1.0, 0.3916, 0.1046, 0.117, 1.0, 0.07819, 0.05286, 0.0382, 1.0, 0.07819, 0.05286, 0.0382, 1.0, 0.07819, 0.05286, 0.0382, 1.0, 0.07819, 0.05286, 0.0382, 1.0, 0.07819, 0.05286, 0.0382, 1.0, 0.07819, 0.05286, 0.0382, 1.0, 0.3916, 0.1046, 0.117, 1.0, 0.3916, 0.1046, 0.117, 1.0, 0.3916, 0.1046, 0.117, 1.0, 0.3916, 0.1046, 0.117, 1.0, 0.3916, 0.1046, 0.117, 1.0, 0.3916, 0.1046, 0.117, 1.0, 0.3916, 0.1046, 0.117, 1.0, 0.3916, 0.1046, 0.117, 1.0, 0.3916, 0.1046, 0.117, 1.0, 0.3916, 0.1046, 0.117, 1.0, 0.3916, 0.1046, 0.117, 1.0, 0.3916, 0.1046, 0.117, 1.0, 0.3916, 0.1046, 0.117, 1.0, 0.3916, 0.1046, 0.117, 1.0, 0.3916, 0.1046, 0.117, 1.0, 0.3916, 0.1046, 0.117, 1.0, 0.3916, 0.1046, 0.117, 1.0, 0.3916, 0.1046, 0.117, 1.0, 0.3916, 0.1046, 0.117, 1.0, 0.3916, 0.1046, 0.117, 1.0, 0.3916, 0.1046, 0.117, 1.0, 0.3916, 0.1046, 0.117, 1.0, 0.3916, 0.1046, 0.117, 1.0, 0.3916, 0.1046, 0.117, 1.0, 0.3916, 0.1046, 0.117, 1.0, 0.3916, 0.1046, 0.117, 1.0, 0.3916, 0.1046, 0.117, 1.0, 0.3916, 0.1046, 0.117, 1.0, 0.3916, 0.1046, 0.117, 1.0, 0.3916, 0.1046, 0.117, 1.0, 0.3916, 0.1046, 0.117, 1.0, 0.3916, 0.1046, 0.117, 1.0, 0.3916, 0.1046, 0.117, 1.0, 0.07819, 0.05286, 0.0382, 1.0, 0.07819, 0.05286, 0.0382, 1.0, 0.07819, 0.05286, 0.0382, 1.0, 0.3916, 0.1046, 0.117, 1.0, 0.3916, 0.1046, 0.117, 1.0, 0.3916, 0.1046, 0.117, 1.0, 0.3916, 0.1046, 0.117, 1.0, 0.3916, 0.1046, 0.117, 1.0, 0.3916, 0.1046, 0.117, 1.0, 0.3916, 0.1046, 0.117, 1.0, 0.3916, 0.1046, 0.117, 1.0, 0.3916, 0.1046, 0.117, 1.0, 0.07819, 0.05286, 0.0382, 1.0, 0.07819, 0.05286, 0.0382, 1.0, 0.07819, 0.05286, 0.0382, 1.0, 1.0, 0.521, 0.3564, 1.0, 1.0, 0.521, 0.3564, 1.0, 1.0, 0.521, 0.3564, 1.0, 0.07819, 0.05286, 0.0382, 1.0, 0.07819, 0.05286, 0.0382, 1.0, 0.07819, 0.05286, 0.0382, 1.0, 0.07819, 0.05286, 0.0382, 1.0, 0.07819, 0.05286, 0.0382, 1.0, 0.07819, 0.05286, 0.0382, 1.0, 0.07819, 0.05286, 0.0382, 1.0, 0.07819, 0.05286, 0.0382, 1.0, 0.07819, 0.05286, 0.0382, 1.0, 0.07819, 0.05286, 0.0382, 1.0, 0.07819, 0.05286, 0.0382, 1.0, 0.07819, 0.05286, 0.0382, 1.0, 0.07819, 0.05286, 0.0382, 1.0, 0.07819, 0.05286, 0.0382, 1.0, 0.07819, 0.05286, 0.0382, 1.0, 0.07819, 0.05286, 0.0382, 1.0, 0.07819, 0.05286, 0.0382, 1.0, 0.07819, 0.05286, 0.0382, 1.0, 0.07819, 0.05286, 0.0382, 1.0, 0.07819, 0.05286, 0.0382, 1.0, 0.07819, 0.05286, 0.0382, 1.0, 0.07819, 0.05286, 0.0382, 1.0, 0.07819, 0.05286, 0.0382, 1.0, 0.07819, 0.05286, 0.0382, 1.0, 0.07819, 0.05286, 0.0382, 1.0, 0.07819, 0.05286, 0.0382, 1.0, 0.07819, 0.05286, 0.0382, 1.0, 0.07819, 0.05286, 0.0382, 1.0, 0.07819, 0.05286, 0.0382, 1.0, 0.07819, 0.05286, 0.0382, 1.0, 0.07819, 0.05286, 0.0382, 1.0, 0.07819, 0.05286, 0.0382, 1.0, 0.07819, 0.05286, 0.0382, 1.0, 0.07819, 0.05286, 0.0382, 1.0, 0.07819, 0.05286, 0.0382, 1.0, 0.07819, 0.05286, 0.0382, 1.0, 0.07819, 0.05286, 0.0382, 1.0, 0.07819, 0.05286, 0.0382, 1.0, 0.07819, 0.05286, 0.0382, 1.0, 0.07819, 0.05286, 0.0382, 1.0, 0.07819, 0.05286, 0.0382, 1.0, 0.07819, 0.05286, 0.0382, 1.0, 0.07819, 0.05286, 0.0382, 1.0, 0.07819, 0.05286, 0.0382, 1.0, 0.07819, 0.05286, 0.0382, 1.0, 0.07819, 0.05286, 0.0382, 1.0, 0.07819, 0.05286, 0.0382, 1.0, 0.07819, 0.05286, 0.0382, 1.0, 0.07819, 0.05286, 0.0382, 1.0, 0.07819, 0.05286, 0.0382, 1.0, 0.07819, 0.05286, 0.0382, 1.0, 0.07819, 0.05286, 0.0382, 1.0, 0.07819, 0.05286, 0.0382, 1.0, 0.07819, 0.05286, 0.0382, 1.0, 0.07819, 0.05286, 0.0382, 1.0, 0.07819, 0.05286, 0.0382, 1.0, 0.07819, 0.05286, 0.0382, 1.0, 0.07819, 0.05286, 0.0382, 1.0, 0.07819, 0.05286, 0.0382, 1.0, 0.07819, 0.05286, 0.0382, 1.0, 1.0, 0.521, 0.3564, 1.0, 1.0, 0.521, 0.3564, 1.0, 1.0, 0.521, 0.3564, 1.0, 1.0, 0.521, 0.3564, 1.0, 1.0, 0.521, 0.3564, 1.0, 1.0, 0.521, 0.3564, 1.0, 1.0, 0.521, 0.3564, 1.0, 1.0, 0.521, 0.3564, 1.0, 1.0, 0.521, 0.3564, 1.0, 1.0, 0.521, 0.3564, 1.0, 1.0, 0.521, 0.3564, 1.0, 1.0, 0.521, 0.3564, 1.0, 1.0, 0.521, 0.3564, 1.0, 1.0, 0.521, 0.3564, 1.0, 1.0, 0.521, 0.3564, 1.0, 1.0, 0.521, 0.3564, 1.0, 1.0, 0.521, 0.3564, 1.0, 1.0, 0.521, 0.3564, 1.0, 1.0, 0.521, 0.3564, 1.0, 1.0, 0.521, 0.3564, 1.0, 1.0, 0.521, 0.3564, 1.0, 1.0, 0.521, 0.3564, 1.0, 1.0, 0.521, 0.3564, 1.0, 1.0, 0.521, 0.3564, 1.0, 1.0, 0.521, 0.3564, 1.0, 1.0, 0.521, 0.3564, 1.0, 1.0, 0.521, 0.3564, 1.0, 1.0, 0.521, 0.3564, 1.0, 1.0, 0.521, 0.3564, 1.0, 1.0, 0.521, 0.3564, 1.0, 1.0, 0.521, 0.3564, 1.0, 1.0, 0.521, 0.3564, 1.0, 1.0, 0.521, 0.3564, 1.0, 1.0, 0.521, 0.3564, 1.0, 1.0, 0.521, 0.3564, 1.0, 1.0, 0.521, 0.3564, 1.0, 1.0, 0.521, 0.3564, 1.0, 1.0, 0.521, 0.3564, 1.0, 1.0, 0.521, 0.3564, 1.0, 0.07819, 0.05286, 0.0382, 1.0, 0.07819, 0.05286, 0.0382, 1.0, 0.07819, 0.05286, 0.0382, 1.0, 0.07819, 0.05286, 0.0382, 1.0, 0.07819, 0.05286, 0.0382, 1.0, 0.07819, 0.05286, 0.0382, 1.0, 0.07819, 0.05286, 0.0382, 1.0, 0.07819, 0.05286, 0.0382, 1.0, 0.07819, 0.05286, 0.0382, 1.0, 0.07819, 0.05286, 0.0382, 1.0, 0.07819, 0.05286, 0.0382, 1.0, 0.07819, 0.05286, 0.0382, 1.0, 0.07819, 0.05286, 0.0382, 1.0, 0.07819, 0.05286, 0.0382, 1.0, 0.07819, 0.05286, 0.0382, 1.0, 0.07819, 0.05286, 0.0382, 1.0, 0.07819, 0.05286, 0.0382, 1.0, 0.07819, 0.05286, 0.0382, 1.0, 0.07819, 0.05286, 0.0382, 1.0, 0.07819, 0.05286, 0.0382, 1.0, 0.07819, 0.05286, 0.0382, 1.0, 0.07819, 0.05286, 0.0382, 1.0, 0.07819, 0.05286, 0.0382, 1.0, 0.07819, 0.05286, 0.0382, 1.0, 0.07819, 0.05286, 0.0382, 1.0, 0.07819, 0.05286, 0.0382, 1.0, 0.07819, 0.05286, 0.0382, 1.0, 0.07819, 0.05286, 0.0382, 1.0, 0.07819, 0.05286, 0.0382, 1.0, 0.07819, 0.05286, 0.0382, 1.0, 0.07819, 0.05286, 0.0382, 1.0, 0.07819, 0.05286, 0.0382, 1.0, 0.07819, 0.05286, 0.0382, 1.0, 1.0, 0.521, 0.3564, 1.0, 1.0, 0.521, 0.3564, 1.0, 1.0, 0.521, 0.3564, 1.0, 0.3916, 0.1046, 0.117, 1.0, 0.3916, 0.1046, 0.117, 1.0, 0.3916, 0.1046, 0.117, 1.0, 0.07819, 0.05286, 0.0382, 1.0, 0.07819, 0.05286, 0.0382, 1.0, 0.07819, 0.05286, 0.0382, 1.0, 0.3916, 0.1046, 0.117, 1.0, 0.3916, 0.1046, 0.117, 1.0, 0.3916, 0.1046, 0.117, 1.0, 0.3916, 0.1046, 0.117, 1.0, 0.3916, 0.1046, 0.117, 1.0, 0.3916, 0.1046, 0.117, 1.0, 0.3916, 0.1046, 0.117, 1.0, 0.3916, 0.1046, 0.117, 1.0, 0.3916, 0.1046, 0.117, 1.0, 0.3916, 0.1046, 0.117, 1.0, 0.3916, 0.1046, 0.117, 1.0, 0.3916, 0.1046, 0.117, 1.0, 0.3916, 0.1046, 0.117, 1.0, 0.3916, 0.1046, 0.117, 1.0, 0.3916, 0.1046, 0.117, 1.0, 0.3916, 0.1046, 0.117, 1.0, 0.3916, 0.1046, 0.117, 1.0, 0.3916, 0.1046, 0.117, 1.0, 1.0, 0.521, 0.3564, 1.0, 1.0, 0.521, 0.3564, 1.0, 1.0, 0.521, 0.3564, 1.0, 1.0, 0.521, 0.3564, 1.0, 1.0, 0.521, 0.3564, 1.0, 1.0, 0.521, 0.3564, 1.0, 1.0, 0.521, 0.3564, 1.0, 1.0, 0.521, 0.3564, 1.0, 1.0, 0.521, 0.3564, 1.0, 0.07819, 0.05286, 0.0382, 1.0, 0.07819, 0.05286, 0.0382, 1.0, 0.07819, 0.05286, 0.0382, 1.0, 1.0, 0.521, 0.3564, 1.0, 1.0, 0.521, 0.3564, 1.0, 1.0, 0.521, 0.3564, 1.0, 0.07819, 0.05286, 0.0382, 1.0, 0.07819, 0.05286, 0.0382, 1.0, 0.07819, 0.05286, 0.0382, 1.0, 0.07819, 0.05286, 0.0382, 1.0, 0.07819, 0.05286, 0.0382, 1.0, 0.07819, 0.05286, 0.0382, 1.0, 0.07819, 0.05286, 0.0382, 1.0, 0.07819, 0.05286, 0.0382, 1.0, 0.07819, 0.05286, 0.0382, 1.0, 0.07819, 0.05286, 0.0382, 1.0, 0.07819, 0.05286, 0.0382, 1.0, 0.07819, 0.05286, 0.0382, 1.0, 0.07819, 0.05286, 0.0382, 1.0, 0.07819, 0.05286, 0.0382, 1.0, 0.07819, 0.05286, 0.0382, 1.0, 0.07819, 0.05286, 0.0382, 1.0, 0.07819, 0.05286, 0.0382, 1.0, 0.07819, 0.05286, 0.0382, 1.0, 0.07819, 0.05286, 0.0382, 1.0, 0.07819, 0.05286, 0.0382, 1.0, 0.07819, 0.05286, 0.0382, 1.0, 0.07819, 0.05286, 0.0382, 1.0, 0.07819, 0.05286, 0.0382, 1.0, 0.07819, 0.05286, 0.0382, 1.0, 0.07819, 0.05286, 0.0382, 1.0, 0.07819, 0.05286, 0.0382, 1.0, 0.07819, 0.05286, 0.0382, 1.0, 0.07819, 0.05286, 0.0382, 1.0, 0.07819, 0.05286, 0.0382, 1.0, 0.07819, 0.05286, 0.0382, 1.0, 0.07819, 0.05286, 0.0382, 1.0, 0.07819, 0.05286, 0.0382, 1.0, 0.07819, 0.05286, 0.0382, 1.0, 0.07819, 0.05286, 0.0382, 1.0, 0.07819, 0.05286, 0.0382, 1.0, 0.07819, 0.05286, 0.0382, 1.0, 0.07819, 0.05286, 0.0382, 1.0, 0.07819, 0.05286, 0.0382, 1.0, 0.07819, 0.05286, 0.0382, 1.0, 0.07819, 0.05286, 0.0382, 1.0, 0.07819, 0.05286, 0.0382, 1.0, 0.07819, 0.05286, 0.0382, 1.0, 0.07819, 0.05286, 0.0382, 1.0, 0.07819, 0.05286, 0.0382, 1.0, 0.07819, 0.05286, 0.0382, 1.0, 0.07819, 0.05286, 0.0382, 1.0, 0.07819, 0.05286, 0.0382, 1.0, 0.07819, 0.05286, 0.0382, 1.0, 0.07819, 0.05286, 0.0382, 1.0, 0.07819, 0.05286, 0.0382, 1.0, 0.07819, 0.05286, 0.0382, 1.0, 0.07819, 0.05286, 0.0382, 1.0, 0.07819, 0.05286, 0.0382, 1.0, 0.07819, 0.05286, 0.0382, 1.0, 0.07819, 0.05286, 0.0382, 1.0, 0.07819, 0.05286, 0.0382, 1.0, 0.07819, 0.05286, 0.0382, 1.0, 0.07819, 0.05286, 0.0382, 1.0, 0.07819, 0.05286, 0.0382, 1.0, 0.07819, 0.05286, 0.0382, 1.0, 0.07819, 0.05286, 0.0382, 1.0, 0.07819, 0.05286, 0.0382, 1.0, 0.07819, 0.05286, 0.0382, 1.0, 0.07819, 0.05286, 0.0382, 1.0, 0.07819, 0.05286, 0.0382, 1.0, 0.07819, 0.05286, 0.0382, 1.0, 1.0, 0.521, 0.3564, 1.0, 1.0, 0.521, 0.3564, 1.0, 1.0, 0.521, 0.3564, 1.0, 1.0, 0.521, 0.3564, 1.0, 1.0, 0.521, 0.3564, 1.0, 1.0, 0.521, 0.3564, 1.0, 1.0, 0.521, 0.3564, 1.0, 1.0, 0.521, 0.3564, 1.0, 1.0, 0.521, 0.3564, 1.0, 1.0, 0.521, 0.3564, 1.0, 1.0, 0.521, 0.3564, 1.0, 1.0, 0.521, 0.3564, 1.0, 1.0, 0.521, 0.3564, 1.0, 1.0, 0.521, 0.3564, 1.0, 1.0, 0.521, 0.3564, 1.0, 1.0, 0.521, 0.3564, 1.0, 1.0, 0.521, 0.3564, 1.0, 1.0, 1.0, 1.0, 1.0, 1.0, 1.0, 1.0, 1.0, 1.0, 1.0, 1.0, 1.0, 1.0, 1.0, 1.0, 1.0, 1.0, 1.0, 1.0, 1.0, 1.0, 1.0, 1.0, 1.0, 1.0, 1.0, 1.0, 1.0, 1.0, 1.0, 1.0, 1.0, 1.0, 1.0, 1.0, 1.0, 1.0, 1.0, 1.0, 1.0, 1.0, 1.0, 1.0, 1.0, 1.0, 1.0, 1.0, 1.0, 1.0, 1.0, 1.0, 1.0, 1.0, 1.0, 1.0, 1.0, 1.0, 1.0, 1.0, 1.0, 1.0, 1.0, 1.0, 1.0, 1.0, 1.0, 1.0, 1.0, 1.0, 1.0, 1.0, 1.0, 0.7084, 0.7084, 0.7084, 1.0, 0.7084, 0.7084, 0.7084, 1.0, 0.7084, 0.7084, 0.7084, 1.0, 1.0, 1.0, 1.0, 1.0, 1.0, 1.0, 1.0, 1.0, 1.0, 1.0, 1.0, 1.0, 1.0, 1.0, 1.0, 1.0, 1.0, 1.0, 1.0, 1.0, 1.0, 1.0, 1.0, 1.0, 1.0, 1.0, 1.0, 1.0, 1.0, 1.0, 1.0, 1.0, 1.0, 1.0, 1.0, 1.0, 0.07819, 0.05286, 0.0382, 1.0, 0.07819, 0.05286, 0.0382, 1.0, 0.07819, 0.05286, 0.0382, 1.0, 0.07819, 0.05286, 0.0382, 1.0, 0.07819, 0.05286, 0.0382, 1.0, 0.07819, 0.05286, 0.0382, 1.0, 0.07819, 0.05286, 0.0382, 1.0, 0.07819, 0.05286, 0.0382, 1.0, 0.07819, 0.05286, 0.0382, 1.0, 0.07819, 0.05286, 0.0382, 1.0, 0.07819, 0.05286, 0.0382, 1.0, 0.07819, 0.05286, 0.0382, 1.0, 0.07819, 0.05286, 0.0382, 1.0, 0.07819, 0.05286, 0.0382, 1.0, 0.07819, 0.05286, 0.0382, 1.0, 0.07819, 0.05286, 0.0382, 1.0, 0.07819, 0.05286, 0.0382, 1.0, 0.07819, 0.05286, 0.0382, 1.0, 0.07819, 0.05286, 0.0382, 1.0, 0.07819, 0.05286, 0.0382, 1.0, 0.07819, 0.05286, 0.0382, 1.0, 0.07819, 0.05286, 0.0382, 1.0, 0.07819, 0.05286, 0.0382, 1.0, 0.07819, 0.05286, 0.0382, 1.0, 0.07819, 0.05286, 0.0382, 1.0, 0.07819, 0.05286, 0.0382, 1.0, 0.07819, 0.05286, 0.0382, 1.0, 0.07819, 0.05286, 0.0382, 1.0, 0.07819, 0.05286, 0.0382, 1.0, 0.07819, 0.05286, 0.0382, 1.0, 1.0, 0.521, 0.3564, 1.0, 1.0, 0.521, 0.3564, 1.0, 1.0, 0.521, 0.3564, 1.0, 1.0, 0.521, 0.3564, 1.0, 1.0, 0.521, 0.3564, 1.0, 1.0, 0.521, 0.3564, 1.0, 1.0, 0.521, 0.3564, 1.0, 1.0, 0.521, 0.3564, 1.0, 1.0, 0.521, 0.3564, 1.0, 1.0, 0.521, 0.3564, 1.0, 1.0, 0.521, 0.3564, 1.0, 1.0, 0.521, 0.3564, 1.0, 1.0, 0.521, 0.3564, 1.0, 1.0, 0.521, 0.3564, 1.0, 1.0, 0.521, 0.3564, 1.0, 1.0, 0.521, 0.3564, 1.0, 1.0, 0.521, 0.3564, 1.0, 1.0, 0.521, 0.3564, 1.0, 1.0, 0.521, 0.3564, 1.0, 1.0, 0.521, 0.3564, 1.0, 1.0, 0.521, 0.3564, 1.0, 1.0, 0.521, 0.3564, 1.0, 1.0, 0.521, 0.3564, 1.0, 1.0, 0.521, 0.3564, 1.0, 1.0, 0.521, 0.3564, 1.0, 1.0, 0.521, 0.3564, 1.0, 1.0, 0.521, 0.3564, 1.0, 1.0, 0.521, 0.3564, 1.0, 1.0, 0.521, 0.3564, 1.0, 1.0, 0.521, 0.3564, 1.0, 1.0, 0.521, 0.3564, 1.0, 1.0, 0.521, 0.3564, 1.0, 1.0, 0.521, 0.3564, 1.0, 1.0, 0.521, 0.3564, 1.0, 1.0, 0.521, 0.3564, 1.0, 1.0, 0.521, 0.3564, 1.0, 1.0, 0.521, 0.3564, 1.0, 1.0, 0.521, 0.3564, 1.0, 1.0, 0.521, 0.3564, 1.0, 1.0, 0.521, 0.3564, 1.0, 1.0, 0.521, 0.3564, 1.0, 1.0, 0.521, 0.3564, 1.0, 1.0, 0.521, 0.3564, 1.0, 1.0, 0.5149, 0.3564, 1.0, 1.0, 0.5149, 0.3564, 1.0, 1.0, 0.5149, 0.3564, 1.0, 1.0, 0.521, 0.3564, 1.0, 1.0, 0.521, 0.3564, 1.0, 1.0, 0.521, 0.3564, 1.0, 1.0, 0.521, 0.3564, 1.0, 1.0, 0.521, 0.3564, 1.0, 1.0, 0.521, 0.3564, 1.0, 1.0, 0.521, 0.3564, 1.0, 1.0, 0.521, 0.3564, 1.0, 1.0, 0.521, 0.3564, 1.0, 1.0, 0.521, 0.3564, 1.0, 1.0, 0.521, 0.3564, 1.0, 1.0, 0.521, 0.3564, 1.0, 1.0, 0.521, 0.3564, 1.0, 1.0, 0.521, 0.3564, 1.0, 1.0, 0.521, 0.3564, 1.0, 0.07819, 0.05286, 0.0382, 1.0, 0.07819, 0.05286, 0.0382, 1.0, 0.07819, 0.05286, 0.0382, 1.0, 0.07819, 0.05286, 0.0382, 1.0, 0.07819, 0.05286, 0.0382, 1.0, 0.07819, 0.05286, 0.0382, 1.0, 0.07819, 0.05286, 0.0382, 1.0, 0.07819, 0.05286, 0.0382, 1.0, 1.0, 0.521, 0.3564, 1.0, 1.0, 0.521, 0.3564, 1.0, 1.0, 0.521, 0.3564, 1.0, 1.0, 0.521, 0.3564, 1.0, 1.0, 0.521, 0.3564, 1.0, 1.0, 0.521, 0.3564, 1.0, 1.0, 0.521, 0.3564, 1.0, 1.0, 0.521, 0.3564, 1.0, 1.0, 0.521, 0.3564, 1.0, 1.0, 0.521, 0.3564, 1.0, 1.0, 0.521, 0.3564, 1.0, 1.0, 0.521, 0.3564, 1.0, 1.0, 0.521, 0.3564, 1.0, 1.0, 0.521, 0.3564, 1.0, 1.0, 0.521, 0.3564, 1.0, 1.0, 0.521, 0.3564, 1.0, 1.0, 0.521, 0.3564, 1.0, 1.0, 0.521, 0.3564, 1.0, 1.0, 0.521, 0.3564, 1.0, 1.0, 0.521, 0.3564, 1.0, 1.0, 0.521, 0.3564, 1.0])
me_cube_000.use_remesh_preserve_volume = False
me_cube_000.use_remesh_preserve_attributes = False
me_cube_000.use_mirror_vertex_groups = False
me_cube_000.use_paint_bone_selection = False
me_cube_000.use_paint_mask = True
me_cube_000.update()
arm_armature = bpy.data.armatures.new('Armature')  # bones are not reproduced
arm_armature_005 = bpy.data.armatures.new('Armature.005')  # bones are not reproduced

# ---- objects
ob_armature = bpy.data.objects.new('Armature', arm_armature)
ob_cube_000 = bpy.data.objects.new('Cube.000', me_cube_000)
ob_armature_004 = bpy.data.objects.new('Armature.004', arm_armature_005)

# ---- transforms, parenting, visibility, modifiers, constraints
ob_armature.location = (0.0, 0.0, 0.0)
ob_armature.show_in_front = True
ob_armature.lineart.crease_threshold = 0.0
ob_cube_000.parent = ob_armature
ob_cube_000.location = (4.768e-07, -4.768e-07, 9.537e-07)
ob_cube_000.lineart.crease_threshold = 0.0
_vg = ob_cube_000.vertex_groups.new(name='Root')
for _i, _w in zip([0, 1, 2, 3, 4, 5, 10, 11, 12, 13, 16, 17, 59, 60, 63, 64, 66, 118, 120, 121, 122, 123, 124, 125, 126, 127, 128, 130, 131, 133, 134, 135, 138, 139, 140, 141, 142, 143, 145, 150, 151, 152, 153, 154, 155, 156, 157, 160, 161, 194, 211, 212, 215, 216, 217, 219, 268, 273, 276, 277, 280, 281, 282, 283, 284, 285, 286, 287, 288, 289, 290, 291, 292], [0.3566, 0.5891, 0.01186, 0.05164, 0.6857, 0.6435, 0.3494, 0.3166, 0.1468, 0.1534, 0.01808, 0.03799, 0.2953, 0.6118, 0.1577, 0.07825, 0.055, 0.001165, 0.2468, 0.31, 0.4402, 0.2022, 0.2932, 0.353, 0.6613, 0.1315, 4.035e-05, 0.3857, 0.3856, 0.06858, 0.627, 0.628, 0.1851, 0.197, 0.589, 0.7639, 0.7079, 0.747, 0.006168, 0.3126, 0.3182, 0.6736, 0.7527, 0.1407, 0.1567, 0.7563, 0.8043, 0.0162, 0.03558, 0.08487, 0.3857, 0.5228, 0.1622, 0.08064, 0.8468, 0.05248, 0.01617, 0.03468, 0.001339, 0.00987, 0.2922, 0.3109, 0.7711, 0.3131, 0.5926, 0.214, 0.2951, 0.707, 0.2938, 0.5637, 0.6649, 0.1566, 0.004564]): _vg.add([_i], _w, 'REPLACE')
_vg = ob_cube_000.vertex_groups.new(name='Chest')
for _i, _w in zip([0, 2, 3, 4, 5, 9, 50, 51, 52, 53, 54, 60, 83, 114, 115, 116, 117, 118, 119, 126, 127, 128, 129, 130, 131, 132, 133, 134, 135, 138, 139, 141, 142, 143, 144, 145, 148, 149, 173, 194, 195, 196, 197, 198, 199, 200, 201, 203, 211, 212, 236, 268, 269, 270, 271, 272, 273, 274, 275, 276, 277, 278, 279, 280, 281, 283, 289, 290, 291, 292, 293, 297], [0.009134, 0.06697, 0.02412, 0.05524, 0.09357, 0.06808, 0.2588, 0.1174, 0.09421, 0.06319, 0.006234, 0.02174, 0.0901, 0.5748, 0.5123, 0.4169, 0.21, 0.5996, 0.572, 0.1118, 0.5238, 0.1994, 0.1282, 0.02005, 0.02006, 0.008692, 0.1153, 0.1027, 0.1259, 0.6105, 0.6591, 0.002371, 0.1297, 0.1378, 0.1878, 0.6572, 0.06443, 0.5367, 0.008589, 1.491, 0.2698, 0.1181, 0.1794, 0.1127, 0.09806, 0.06439, 0.05983, 0.008923, 0.02004, 0.173, 0.09315, 0.7158, 0.577, 0.5151, 0.592, 0.4233, 0.8342, 0.2143, 0.5494, 0.6011, 0.6804, 0.5737, 0.6222, 0.0007193, 0.004593, 0.003971, 0.007569, 0.123, 0.5004, 0.1991, 0.1262, 0.00802]): _vg.add([_i], _w, 'REPLACE')
_vg = ob_cube_000.vertex_groups.new(name='Shoulder.R')
for _i, _w in zip([8, 50, 52, 114, 115, 116, 117, 118, 119, 132, 133, 134, 135, 136, 137, 138, 139, 144, 145, 146, 147, 148, 149, 170, 171, 172, 173, 177, 194, 195, 196, 197, 198, 199, 200, 210, 212, 213, 214, 224, 225, 227, 236, 262, 264, 265, 266, 268, 269, 270, 271, 272, 273, 274, 275, 276, 277, 278, 279, 290, 291, 292, 293, 294, 295, 296, 297], [0.005771, 0.0, 0.0, 0.0, 0.0, 0.0, 0.0, 0.0, 0.0, 0.3768, 0.7538, 0.07766, 0.0591, 0.9485, 0.8884, 0.05208, 0.02121, 0.1605, 0.1083, 0.3796, 0.8081, 0.804, 0.0911, 0.2381, 0.1331, 0.1127, 0.3764, 0.03099, 0.004855, 0.0, 0.1206, 0.0326, 0.0, 0.0, 0.05829, 0.9315, 0.1501, 0.9767, 0.9538, 0.1661, 0.1738, 0.1093, 0.06209, 0.06892, 0.00651, 0.02316, 0.2052, 0.0, 0.0, 0.0, 0.0, 0.0, 0.0, 0.0, 0.0, 0.0, 0.0, 0.0, 0.0, 0.03764, 0.1793, 0.639, 0.6323, 0.09459, 0.08478, 0.2146, 0.3729]): _vg.add([_i], _w, 'REPLACE')
_vg = ob_cube_000.vertex_groups.new(name='Arm.R')
for _i, _w in zip([132, 137, 170, 171, 172, 173, 174, 175, 176, 177, 178, 179, 180, 181, 182, 183, 184, 185, 186, 187, 188, 189, 190, 191, 192, 193, 210, 212, 224, 225, 226, 227, 228, 229, 230, 231, 232, 233, 234, 235, 262, 263, 264, 265, 266, 267, 291, 292, 294, 295, 296, 297], [0.5734, 0.08263, 0.758, 0.8555, 0.8856, 0.5739, 0.9693, 0.9634, 0.9701, 0.9484, 0.8324, 0.7964, 0.9445, 0.924, 0.1254, 0.121, 0.1402, 0.1525, 0.08596, 0.08579, 0.1169, 0.1297, 0.3657, 0.3153, 0.1113, 0.1304, 0.004538, 0.02786, 0.8286, 0.8167, 0.9469, 0.8721, 0.2499, 0.9289, 0.07569, 0.1586, 0.02404, 0.09373, 0.1896, 0.11, 0.9183, 0.9603, 0.9609, 0.9577, 0.7664, 0.955, 0.1101, 0.04459, 0.8973, 0.9066, 0.7555, 0.5779]): _vg.add([_i], _w, 'REPLACE')
_vg = ob_cube_000.vertex_groups.new(name='Hand.R')
for _i, _w in zip([178, 179, 180, 181, 182, 183, 184, 185, 186, 187, 188, 189, 190, 191, 192, 193, 226, 228, 229, 230, 231, 232, 233, 234, 235], [0.1671, 0.2027, 0.05473, 0.07453, 0.8745, 0.8788, 0.8597, 0.8472, 0.914, 0.9141, 0.8829, 0.8701, 0.634, 0.6843, 0.8886, 0.8694, 0.02663, 0.7496, 0.0674, 0.9242, 0.841, 0.9629, 0.906, 0.8102, 0.8898]): _vg.add([_i], _w, 'REPLACE')
_vg = ob_cube_000.vertex_groups.new(name='Shoulder.L')
for _i, _w in zip([2, 3, 4, 5, 6, 7, 8, 9, 26, 27, 29, 50, 51, 52, 53, 58, 59, 60, 61, 62, 71, 83, 114, 115, 116, 117, 118, 119, 126, 127, 128, 129, 138, 139, 144, 145, 146, 149, 194, 195, 197, 198, 199, 268, 269, 270, 271, 272, 273, 274, 275, 276, 277, 278, 279, 292], [0.8142, 0.7882, 0.1051, 0.08819, 0.9354, 0.9366, 0.0, 0.8173, 0.05937, 0.06065, 0.002742, 0.0, 0.1261, 0.0, 0.06159, 0.9558, 0.02055, 0.2279, 0.9037, 0.9503, 0.06289, 0.07223, 0.0, 0.0, 0.0, 0.0, 0.0, 0.0, 0.0646, 0.271, 0.6778, 0.6437, 0.04533, 0.05529, 0.0, 0.1182, 0.0, 0.09549, 0.6341, 0.0, 0.03863, 0.0, 0.0, 0.0, 0.0, 0.0, 0.0, 0.0, 0.0, 0.0, 0.0, 0.0, 0.0, 0.0, 0.0, 0.0003224]): _vg.add([_i], _w, 'REPLACE')
_vg = ob_cube_000.vertex_groups.new(name='Arm.L')
for _i, _w in zip([2, 3, 26, 27, 28, 29, 30, 31, 32, 33, 34, 35, 36, 37, 38, 39, 40, 41, 42, 43, 44, 45, 46, 47, 48, 49, 61, 71, 72, 73, 74, 75, 76, 77, 78, 79, 80, 81, 82, 108, 109, 110, 111, 112, 113], [0.07334, 0.05747, 0.9328, 0.9325, 0.9823, 0.9712, 0.9813, 0.9769, 0.9949, 0.9919, 0.8299, 0.7963, 0.9474, 0.9274, 0.1293, 0.1246, 0.1395, 0.1512, 0.08913, 0.08847, 0.1161, 0.1282, 0.3745, 0.3239, 0.1175, 0.1361, 0.0836, 0.932, 0.9844, 0.9565, 0.9942, 0.2703, 0.9365, 0.08243, 0.1523, 0.03164, 0.08841, 0.2019, 0.1176, 0.9919, 0.9788, 0.9823, 0.9949, 0.995, 0.9699]): _vg.add([_i], _w, 'REPLACE')
_vg = ob_cube_000.vertex_groups.new(name='Hand.L')
for _i, _w in zip([34, 35, 36, 37, 38, 39, 40, 41, 42, 43, 44, 45, 46, 47, 48, 49, 73, 75, 76, 77, 78, 79, 80, 81, 82], [0.1699, 0.2035, 0.05259, 0.07254, 0.8707, 0.8754, 0.8605, 0.8488, 0.9109, 0.9115, 0.8838, 0.8718, 0.6255, 0.676, 0.8825, 0.8639, 0.02675, 0.7295, 0.06344, 0.9175, 0.8477, 0.9592, 0.9116, 0.798, 0.8824]): _vg.add([_i], _w, 'REPLACE')
_vg = ob_cube_000.vertex_groups.new(name='Head')
for _i, _w in zip([3, 6, 8, 9, 50, 51, 52, 53, 54, 55, 56, 57, 83, 84, 85, 114, 115, 116, 117, 118, 119, 128, 129, 133, 136, 138, 144, 145, 146, 147, 148, 149, 195, 196, 197, 198, 199, 200, 201, 202, 203, 204, 205, 206, 207, 208, 209, 236, 237, 238, 239, 269, 270, 271, 272, 274, 275, 276, 278, 279, 292, 293], [0.04339, 0.01727, 0.276, 0.09534, 0.5108, 0.7427, 0.844, 0.8668, 0.9555, 0.9635, 0.9838, 0.9843, 0.8311, 0.9589, 0.9844, 0.165, 0.2645, 0.3446, 0.6844, 0.136, 0.1806, 0.05901, 0.198, 0.0357, 0.0108, 0.07333, 0.9103, 0.07077, 3.13, 0.2777, 0.1002, 0.2613, 0.4882, 0.738, 0.7294, 0.857, 0.8365, 0.8629, 0.8993, 0.9678, 0.953, 0.9619, 0.9769, 0.9917, 0.9828, 0.9836, 0.9931, 0.8236, 0.9563, 0.9832, 0.9951, 0.1608, 0.2594, 0.188, 0.3324, 0.6766, 0.3553, 0.1332, 0.1773, 0.1253, 0.05748, 0.1978]): _vg.add([_i], _w, 'REPLACE')
_vg = ob_cube_000.vertex_groups.new(name='Leg.R')
for _i, _w in zip([1, 10, 11, 122, 125, 130, 131, 134, 135, 140, 141, 142, 143, 150, 151, 152, 153, 154, 155, 156, 157, 158, 159, 160, 161, 162, 163, 164, 165, 166, 167, 168, 169, 211, 212, 215, 216, 217, 218, 219, 220, 221, 222, 223, 240, 241, 242, 243, 244, 245, 280, 281, 282, 283, 284, 285, 286, 287, 288, 289, 290], [0.06684, 0.006616, 0.01191, 0.04377, 0.0137, 0.5201, 0.5202, 0.15, 0.1463, 0.06682, 0.06503, 0.0208, 0.01478, 0.5996, 0.6184, 0.07004, 0.1076, 0.8227, 0.8084, 0.1038, 0.09273, 0.954, 0.863, 0.9292, 0.9259, 0.8842, 0.4281, 0.8352, 0.8821, 0.1223, 0.04986, 0.05733, 0.1294, 0.5201, 0.09817, 0.7982, 0.8958, 0.07139, 0.9516, 0.925, 0.8697, 0.9004, 0.09372, 0.08482, 0.05534, 0.005393, 0.009095, 0.07208, 0.09263, 0.05155, 0.6378, 0.615, 0.06559, 0.6194, 0.06283, 0.7357, 0.6442, 0.1248, 0.6425, 0.02734, 0.1258]): _vg.add([_i], _w, 'REPLACE')
_vg = ob_cube_000.vertex_groups.new(name='Calf.R')
for _i, _w in zip([158, 159, 160, 162, 163, 164, 165, 166, 167, 168, 169, 218, 220, 221, 222, 223, 240, 241, 242, 243, 244, 245, 246, 247, 248, 249, 250, 251, 252, 253, 254, 255, 256, 257], [1.568e-05, 0.1204, 0.01542, 0.08807, 0.5638, 0.1537, 0.08435, 0.6696, 0.9322, 0.9293, 0.6904, 0.02622, 0.1209, 0.08324, 0.8477, 0.8727, 0.8597, 0.9387, 0.9445, 0.4314, 0.546, 0.8773, 0.7749, 0.8855, 0.9041, 0.08093, 0.1059, 0.7976, 0.1964, 0.5186, 0.4958, 0.01976, 0.02366, 0.1682]): _vg.add([_i], _w, 'REPLACE')
_vg = ob_cube_000.vertex_groups.new(name='Foot.R')
for _i, _w in zip([166, 169, 222, 223, 240, 241, 242, 243, 244, 245, 246, 247, 248, 249, 250, 251, 252, 253, 254, 255, 256, 257, 258, 259, 260, 261], [0.2072, 0.1786, 0.05817, 0.03281, 0.08468, 0.01674, 0.001307, 0.4959, 0.3603, 0.07053, 0.2125, 0.1082, 0.09058, 0.9094, 0.8816, 0.1915, 0.8013, 0.4803, 0.5034, 0.9638, 0.9617, 0.8302, 0.9883, 0.9861, 0.9956, 0.9946]): _vg.add([_i], _w, 'REPLACE')
_vg = ob_cube_000.vertex_groups.new(name='Leg.L')
for _i, _w in zip([0, 1, 4, 5, 10, 11, 12, 13, 14, 15, 16, 17, 18, 19, 20, 21, 22, 23, 24, 25, 59, 60, 63, 64, 65, 66, 67, 68, 69, 70, 86, 87, 88, 89, 90, 91, 120, 121, 122, 123, 124, 125, 126, 130, 131, 140, 141, 142, 143, 150, 151, 152, 153, 154, 156, 157, 211, 217, 282, 284, 286, 287, 288, 289], [0.5657, 0.3076, 0.114, 0.152, 0.6035, 0.6304, 0.8296, 0.8162, 0.9557, 0.8651, 0.9273, 0.9258, 0.8858, 0.4266, 0.8314, 0.8807, 0.1216, 0.04709, 0.06001, 0.1309, 0.6267, 0.09838, 0.8109, 0.9031, 0.9553, 0.9216, 0.8766, 0.8954, 0.08975, 0.08976, 0.05226, 0.003497, 0.01239, 0.07158, 0.09374, 0.05518, 0.6939, 0.6303, 0.4827, 0.755, 0.6568, 0.5943, 0.136, 0.006754, 0.006703, 0.3077, 0.1307, 0.07136, 0.03221, 0.0623, 0.02413, 0.2311, 0.1258, 0.001637, 0.1322, 0.09721, 0.006757, 0.07787, 0.1296, 0.3071, 0.00485, 0.1502, 0.01463, 0.3532]): _vg.add([_i], _w, 'REPLACE')
_vg = ob_cube_000.vertex_groups.new(name='Calf.L')
for _i, _w in zip([15, 16, 18, 19, 20, 21, 22, 23, 24, 25, 65, 67, 68, 69, 70, 86, 87, 88, 89, 90, 91, 92, 93, 94, 95, 96, 97, 98, 99, 100, 101, 102, 103], [0.1191, 0.01783, 0.0869, 0.5656, 0.157, 0.08534, 0.6709, 0.9345, 0.9255, 0.6875, 0.02095, 0.1149, 0.08692, 0.8553, 0.8643, 0.8672, 0.9408, 0.9413, 0.4309, 0.5442, 0.8694, 0.7825, 0.8876, 0.9003, 0.07822, 0.1087, 0.7896, 0.1893, 0.5178, 0.4961, 0.01399, 0.02969, 0.1756]): _vg.add([_i], _w, 'REPLACE')
_vg = ob_cube_000.vertex_groups.new(name='Foot.L')
for _i, _w in zip([22, 25, 69, 70, 86, 87, 88, 89, 90, 91, 92, 93, 94, 95, 96, 97, 98, 99, 100, 101, 102, 103, 104, 105, 106, 107], [0.2066, 0.18, 0.05458, 0.03948, 0.08029, 0.01452, 0.004269, 0.4969, 0.3609, 0.07471, 0.2059, 0.1064, 0.09401, 0.9125, 0.8783, 0.1985, 0.8086, 0.4811, 0.5031, 0.9668, 0.9585, 0.8226, 0.9892, 0.9849, 0.9962, 0.9939]): _vg.add([_i], _w, 'REPLACE')
_m = ob_cube_000.modifiers.new('Armature', 'ARMATURE')
_m.object = ob_armature
_m = ob_cube_000.modifiers.new('Triangulate.001', 'TRIANGULATE')
_m.quad_method = 'BEAUTY'
ob_armature_004.location = (-11.61, 0.0, 0.0)
ob_armature_004.lineart.crease_threshold = 0.0

# ---- collection membership
col_collection_1.objects.link(ob_armature)
col_collection_1.objects.link(ob_cube_000)
col_collection_1.objects.link(ob_armature_004)

# ---- scene / render settings (as saved in the file)
scene.frame_start = 0; scene.frame_end = 100; scene.frame_set(100)
scene.render.engine = 'BLENDER_EEVEE_NEXT'
scene.render.resolution_percentage = 50
scene.render.dither_intensity = 0.0
scene.cycles.use_denoising = False
scene.cycles.samples = 128
scene.cycles.sampling_pattern = 'TABULATED_SOBOL'
scene.cycles.light_sampling_threshold = 0.0
scene.cycles.use_adaptive_sampling = False
scene.cycles.use_light_tree = False
scene.cycles.blur_glossy = 0.0
scene.cycles.sample_clamp_indirect = 0.0
scene.view_settings.view_transform = 'Standard'
bpy.context.view_layer.update()

# ---- added for rendering (the .blend has no active camera and no usable light): camera, sun
cam_auto = bpy.data.cameras.new('AutoCamera')
cam_auto.lens = 50.0
cam_auto.sensor_width = 36.0
cam_auto.clip_end = 1000.0
ob_auto_camera = bpy.data.objects.new('AutoCamera', cam_auto)
scene.collection.objects.link(ob_auto_camera)
ob_auto_camera.location = (11.3023, -13.6738, 14.4351)
ob_auto_camera.rotation_euler = (1.09748, -7.21219e-08, 0.694738)
scene.camera = ob_auto_camera
light_auto_sun = bpy.data.lights.new('AutoSun', 'SUN')
light_auto_sun.energy = 3.0
light_auto_sun.angle = 0.0523599
ob_auto_sun = bpy.data.objects.new('AutoSun', light_auto_sun)
scene.collection.objects.link(ob_auto_sun)
ob_auto_sun.rotation_euler = (0.872665, 0.174533, 0.523599)
bpy.context.view_layer.update()

